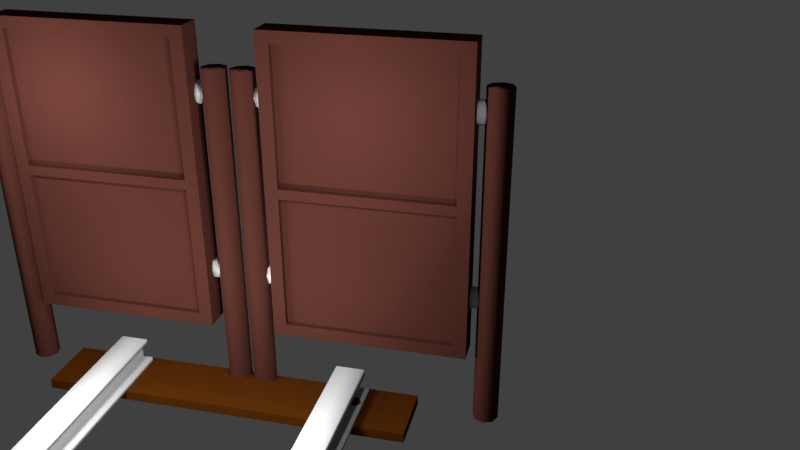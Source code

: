 # Source: Obstacle_LR_gameReady.blend  (saved by Blender 2.79.0; exported with 4.5.12 LTS)
import bpy
from mathutils import Matrix  # noqa: F401  (used for matrix-valued properties, if any)

bpy.ops.wm.read_factory_settings(use_empty=True)
scene = bpy.context.scene
scene.name = 'Scene'

# ---- collections
col_collection_1 = bpy.data.collections.new('Collection 1'); scene.collection.children.link(col_collection_1)

# ---- materials (node trees are filled in below, after node groups)
mat_bakedobstacleframe = bpy.data.materials.new('BakedObstacleFrame')
mat_bakedobstacleframe.alpha_threshold = 0.0
mat_bakedobstacleframe.use_transparent_shadow = False
mat_bakedobstacleframe.diffuse_color = (0.05781, 0.0185, 0.0137, 1.0)
mat_bakedobstacleframe.specular_color = (0.05781, 0.0185, 0.0137)
mat_bakedobstacleframe.roughness = 0.5
mat_bakedobstacleframe.specular_intensity = 0.2
mat_bakedobstaclepoles = bpy.data.materials.new('BakedObstaclePoles')
mat_bakedobstaclepoles.alpha_threshold = 0.0
mat_bakedobstaclepoles.use_transparent_shadow = False
mat_bakedobstaclepoles.diffuse_color = (0.05781, 0.0185, 0.0137, 1.0)
mat_bakedobstaclepoles.specular_color = (0.05781, 0.0185, 0.0137)
mat_bakedobstaclepoles.roughness = 0.5
mat_bakedobstaclepoles.specular_intensity = 0.15
mat_bakedobstacleconnections = bpy.data.materials.new('BakedObstacleConnections')
mat_bakedobstacleconnections.alpha_threshold = 0.0
mat_bakedobstacleconnections.use_transparent_shadow = False
mat_bakedobstacleconnections.specular_color = (0.05781, 0.0185, 0.0137)
mat_bakedobstacleconnections.roughness = 0.5
mat_bakedobstacleconnections.specular_intensity = 0.2
mat_iron = bpy.data.materials.new('Iron')
mat_iron.alpha_threshold = 0.0
mat_iron.use_transparent_shadow = False
mat_iron.diffuse_color = (0.4109, 0.4109, 0.4109, 1.0)
mat_iron.roughness = 0.5
mat_iron.specular_intensity = 1.0
mat_wood = bpy.data.materials.new('Wood')
mat_wood.alpha_threshold = 0.0
mat_wood.use_transparent_shadow = False
mat_wood.diffuse_color = (0.0578, 0.01583, 0.001809, 1.0)
mat_wood.roughness = 0.5
mat_wood.specular_intensity = 0.1978

# ---- material node trees

# ---- world
world_world = bpy.data.worlds.new('World'); scene.world = world_world
world_world.color = (0.05088, 0.05088, 0.05088)
world_world.use_sun_shadow = False
world_world.sun_shadow_jitter_overblur = 0.0
world_world.cycles.sampling_method = 'MANUAL'

# ---- cameras
cam_camera = bpy.data.cameras.new('Camera')
cam_camera.clip_end = 100.0
cam_camera.lens = 35.0
cam_camera.sensor_width = 32.0
cam_camera.sensor_height = 18.0
cam_camera.ortho_scale = 7.314
cam_camera.dof.focus_distance = 0.0
cam_camera.dof.aperture_fstop = 128.0

# ---- lights
light_lamp_004 = bpy.data.lights.new('Lamp.004', 'POINT')
light_lamp_004.transmission_factor = 0.0
light_lamp_004.cutoff_distance = 30.0
light_lamp_004.energy = 100.0
light_lamp_004.shadow_buffer_clip_start = 1.001
light_lamp_004.shadow_soft_size = 0.1
light_lamp_004.shadow_maximum_resolution = 0.006
light_lamp_004.use_absolute_resolution = True
light_lamp_003 = bpy.data.lights.new('Lamp.003', 'POINT')
light_lamp_003.transmission_factor = 0.0
light_lamp_003.cutoff_distance = 30.0
light_lamp_003.energy = 100.0
light_lamp_003.shadow_buffer_clip_start = 1.001
light_lamp_003.shadow_soft_size = 0.1
light_lamp_003.shadow_maximum_resolution = 0.006
light_lamp_003.use_absolute_resolution = True
light_lamp_002 = bpy.data.lights.new('Lamp.002', 'POINT')
light_lamp_002.transmission_factor = 0.0
light_lamp_002.cutoff_distance = 30.0
light_lamp_002.energy = 100.0
light_lamp_002.shadow_buffer_clip_start = 1.001
light_lamp_002.shadow_soft_size = 0.1
light_lamp_002.shadow_maximum_resolution = 0.006
light_lamp_002.use_absolute_resolution = True
light_lamp_005 = bpy.data.lights.new('Lamp.005', 'SPOT')
light_lamp_005.transmission_factor = 0.0
light_lamp_005.cutoff_distance = 30.0
light_lamp_005.energy = 200.0
light_lamp_005.shadow_buffer_clip_start = 1.001
light_lamp_005.shadow_soft_size = 0.1
light_lamp_005.shadow_maximum_resolution = 0.006
light_lamp_005.use_absolute_resolution = True
light_lamp_005.spot_size = 1.047
light_lamp_001 = bpy.data.lights.new('Lamp.001', 'SPOT')
light_lamp_001.transmission_factor = 0.0
light_lamp_001.cutoff_distance = 30.0
light_lamp_001.energy = 200.0
light_lamp_001.shadow_buffer_clip_start = 1.001
light_lamp_001.shadow_soft_size = 0.1
light_lamp_001.shadow_maximum_resolution = 0.006
light_lamp_001.use_absolute_resolution = True
light_lamp_001.spot_size = 1.047
light_lamp = bpy.data.lights.new('Lamp', 'POINT')
light_lamp.transmission_factor = 0.0
light_lamp.cutoff_distance = 30.0
light_lamp.energy = 100.0
light_lamp.shadow_buffer_clip_start = 1.001
light_lamp.shadow_soft_size = 0.1
light_lamp.shadow_maximum_resolution = 0.006
light_lamp.use_absolute_resolution = True

# ---- meshes
me_cube_003 = bpy.data.meshes.new('Cube.003')
me_cube_003.from_pydata([(-1.0, -1.0, -1.419), (-1.0, -1.0, 0.53), (-1.0, 1.0, -1.419), (-1.0, 1.0, 0.53), (1.315, -1.0, -1.419), (1.315, -1.0, 0.53), (1.315, 1.0, -1.419), (1.315, 1.0, 0.53), (-0.8482, 1.0, -1.419), (-0.8482, 1.0, 0.53), (-0.8482, -1.0, -1.419), (-0.8482, -1.0, 0.53), (1.16, 1.0, 0.53), (1.16, -1.0, -1.419), (1.16, 1.0, -1.419), (1.16, -1.0, 0.53), (-1.0, -1.0, 0.4553), (-1.0, 1.0, 0.4553), (1.315, 1.0, 0.4553), (1.315, -1.0, 0.4553), (-0.8482, -1.0, 0.4553), (-0.8482, 1.0, 0.4553), (1.16, -1.0, 0.4553), (1.16, 1.0, 0.4553), (-1.0, 1.0, -1.337), (1.315, 1.0, -1.337), (1.315, -1.0, -1.337), (-0.8482, -1.0, -1.337), (-0.8482, 1.0, -1.337), (1.16, -1.0, -1.337), (1.16, 1.0, -1.337), (-1.0, -1.0, -1.337), (-1.0, -1.554, 0.4553), (-1.0, -1.554, 0.53), (1.315, -1.554, -1.337), (1.315, -1.554, -1.419), (1.16, -1.554, -1.419), (-0.8482, -1.554, 0.53), (-1.0, -1.554, -1.419), (-0.8482, -1.554, -1.419), (1.16, -1.554, 0.53), (-0.8482, -1.554, -1.337), (1.315, -1.554, 0.53), (1.16, -1.554, -1.337), (-1.0, -1.554, -1.337), (1.315, -1.554, 0.4553), (-0.8482, -1.554, 0.4553), (1.16, -1.554, 0.4553), (-1.0, -1.0, -0.4728), (-1.0, -1.0, -0.4091), (-1.0, 1.0, -0.4091), (-1.0, 1.0, -0.4728), (1.315, 1.0, -0.4091), (1.315, 1.0, -0.4728), (1.315, -1.0, -0.4091), (1.315, -1.0, -0.4728), (-0.8482, -1.0, -0.4091), (-0.8482, -1.0, -0.4728), (-0.8482, 1.0, -0.4091), (-0.8482, 1.0, -0.4728), (1.16, -1.0, -0.4091), (1.16, -1.0, -0.4728), (1.16, 1.0, -0.4091), (1.16, 1.0, -0.4728), (-1.0, -1.554, -0.4728), (-1.0, -1.554, -0.4091), (1.315, -1.554, -0.4091), (1.315, -1.554, -0.4728), (-0.8482, -1.554, -0.4091), (-0.8482, -1.554, -0.4728), (1.16, -1.554, -0.4091), (1.16, -1.554, -0.4728), (0.4904, -1.0, 0.4553), (-0.1789, -1.0, 0.4553), (-0.8482, -1.0, 0.1672), (-0.8482, -1.0, -0.1209), (1.16, -1.0, 0.1672), (1.16, -1.0, -0.1209), (0.4904, -1.0, -0.4091), (-0.1789, -1.0, -0.4091)], [], [(16, 1, 3, 17), (23, 12, 7, 18), (18, 7, 5, 19), (19, 5, 42, 45), (14, 6, 4, 13), (9, 3, 1, 11), (12, 9, 11, 15), (2, 8, 10, 0), (1, 16, 32, 33), (17, 3, 9, 21), (5, 15, 40, 42), (7, 12, 15, 5), (8, 14, 13, 10), (21, 9, 12, 23), (58, 21, 23, 62), (15, 11, 37, 40), (50, 17, 21, 58), (0, 10, 39, 38), (52, 18, 19, 54), (62, 23, 18, 52), (49, 16, 17, 50), (0, 31, 24, 2), (14, 30, 25, 6), (6, 25, 26, 4), (31, 0, 38, 44), (10, 13, 36, 39), (2, 24, 28, 8), (48, 31, 44, 64), (8, 28, 30, 14), (46, 37, 33, 32), (47, 40, 37, 46), (45, 42, 40, 47), (66, 45, 47, 70), (68, 46, 32, 65), (39, 41, 44, 38), (36, 43, 41, 39), (35, 34, 43, 36), (4, 26, 34, 35), (54, 19, 45, 66), (20, 73, 72, 22, 47, 46), (13, 4, 35, 36), (56, 75, 74, 20, 46, 68), (11, 1, 33, 37), (29, 27, 41, 43), (61, 29, 43, 71), (22, 76, 77, 60, 70, 47), (60, 61, 71, 70), (27, 57, 69, 41), (57, 56, 68, 69), (26, 55, 67, 34), (55, 54, 66, 67), (41, 69, 64, 44), (69, 68, 65, 64), (34, 67, 71, 43), (67, 66, 70, 71), (16, 49, 65, 32), (49, 48, 64, 65), (31, 48, 51, 24), (48, 49, 50, 51), (30, 63, 53, 25), (63, 62, 52, 53), (25, 53, 55, 26), (53, 52, 54, 55), (29, 61, 57, 27), (24, 51, 59, 28), (51, 50, 58, 59), (28, 59, 63, 30), (59, 58, 62, 63), (71, 70, 68, 69), (57, 61, 71, 69), (60, 78, 79, 56, 68, 70), (73, 20, 74, 75, 56, 79, 78, 60, 77, 76, 22, 72)])
_uv = me_cube_003.uv_layers.new(name='TextureMapping')
_uv.uv.foreach_set('vector', [-4.334, 1.601, -4.445, 1.601, -4.445, -0.3937, -4.334, -0.3937, 1.443, -0.2386, 1.333, -0.2386, 1.333, -0.3937, 1.443, -0.3937, -1.445, 2.153, -1.556, 2.153, -1.556, 0.1585, -1.445, 0.1585, -1.445, 0.1585, -1.556, 0.1585, -1.556, -0.3937, -1.445, -0.3937, 2.189, -2.94, 2.42, -2.94, 2.42, -0.946, 2.189, -0.946, -4.22, -0.3937, -4.445, -0.3937, -4.445, -2.388, -4.22, -2.388, -1.243, -0.3937, -4.22, -0.3937, -4.22, -2.388, -1.243, -2.388, -1.013, -2.94, -0.7877, -2.94, -0.7877, -0.946, -1.013, -0.946, -4.445, 1.601, -4.334, 1.601, -4.334, 2.153, -4.445, 2.153, 1.443, 1.915, 1.333, 1.915, 1.333, 1.764, 1.443, 1.764, -1.013, -2.388, -1.243, -2.388, -1.243, -2.94, -1.013, -2.94, -1.013, -0.3937, -1.243, -0.3937, -1.243, -2.388, -1.013, -2.388, -0.7877, -2.94, 2.189, -2.94, 2.189, -0.946, -0.7877, -0.946, 1.443, 1.764, 1.333, 1.764, 1.333, -0.2386, 1.443, -0.2386, 2.725, 1.764, 1.443, 1.764, 1.443, -0.2386, 2.725, -0.2386, -1.243, -2.388, -4.22, -2.388, -4.22, -2.94, -1.243, -2.94, 2.725, 1.915, 1.443, 1.915, 1.443, 1.764, 2.725, 1.764, -1.013, -0.946, -0.7877, -0.946, -0.7877, -0.3937, -1.013, -0.3937, -0.1641, 2.153, -1.445, 2.153, -1.445, 0.1585, -0.1641, 0.1585, 2.725, -0.2386, 1.443, -0.2386, 1.443, -0.3937, 2.725, -0.3937, -3.053, 1.601, -4.334, 1.601, -4.334, -0.3937, -3.053, -0.3937, -1.556, 1.601, -1.677, 1.601, -1.677, -0.3937, -1.556, -0.3937, 4.221, -0.2386, 4.1, -0.2386, 4.1, -0.3937, 4.221, -0.3937, 1.333, 2.153, 1.212, 2.153, 1.212, 0.1585, 1.333, 0.1585, -1.677, 1.601, -1.556, 1.601, -1.556, 2.153, -1.677, 2.153, -0.7877, -0.946, 2.189, -0.946, 2.189, -0.3937, -0.7877, -0.3937, 4.221, 1.915, 4.1, 1.915, 4.1, 1.764, 4.221, 1.764, -2.958, 1.601, -1.677, 1.601, -1.677, 2.153, -2.958, 2.153, 4.221, 1.764, 4.1, 1.764, 4.1, -0.2386, 4.221, -0.2386, 2.53, -2.789, 2.42, -2.789, 2.42, -2.94, 2.53, -2.94, 2.53, -0.7867, 2.42, -0.7867, 2.42, -2.789, 2.53, -2.789, 2.53, -0.6316, 2.42, -0.6316, 2.42, -0.7867, 2.53, -0.7867, 3.812, -0.6316, 2.53, -0.6316, 2.53, -0.7867, 3.812, -0.7867, 3.812, -2.789, 2.53, -2.789, 2.53, -2.94, 3.812, -2.94, 5.308, -2.789, 5.187, -2.789, 5.187, -2.94, 5.308, -2.94, 5.308, -0.7867, 5.187, -0.7867, 5.187, -2.789, 5.308, -2.789, 5.308, -0.6316, 5.187, -0.6316, 5.187, -0.7867, 5.308, -0.7867, 1.333, 0.1585, 1.212, 0.1585, 1.212, -0.3937, 1.333, -0.3937, -0.1641, 0.1585, -1.445, 0.1585, -1.445, -0.3937, -0.1641, -0.3937, 2.975, 1.915, 2.975, 2.582, 2.975, 3.25, 2.975, 3.917, 2.154, 3.917, 2.154, 1.915, 2.189, -0.946, 2.42, -0.946, 2.42, -0.3937, 2.189, -0.3937, 2.975, 2.777, 2.975, 2.49, 2.975, 2.202, 2.975, 1.915, 3.795, 1.915, 3.795, 2.777, -4.22, -2.388, -4.445, -2.388, -4.445, -2.94, -4.22, -2.94, 2.154, 1.915, 2.154, 3.917, 1.333, 3.917, 1.333, 1.915, -3.624, 3.078, -3.624, 3.94, -4.445, 3.94, -4.445, 3.078, -3.624, 2.153, -3.624, 2.44, -3.624, 2.728, -3.624, 3.015, -4.445, 3.015, -4.445, 2.153, -3.624, 3.015, -3.624, 3.078, -4.445, 3.078, -4.445, 3.015, 2.975, 3.702, 2.975, 2.84, 3.795, 2.84, 3.795, 3.702, 2.975, 2.84, 2.975, 2.777, 3.795, 2.777, 3.795, 2.84, 1.212, 0.1585, -0.06966, 0.1585, -0.06966, -0.3937, 1.212, -0.3937, -0.06966, 0.1585, -0.1641, 0.1585, -0.1641, -0.3937, -0.06966, -0.3937, 5.187, -2.789, 3.906, -2.789, 3.906, -2.94, 5.187, -2.94, 3.906, -2.789, 3.812, -2.789, 3.812, -2.94, 3.906, -2.94, 5.187, -0.6316, 3.906, -0.6316, 3.906, -0.7867, 5.187, -0.7867, 3.906, -0.6316, 3.812, -0.6316, 3.812, -0.7867, 3.906, -0.7867, -4.334, 1.601, -3.053, 1.601, -3.053, 2.153, -4.334, 2.153, -3.053, 1.601, -2.958, 1.601, -2.958, 2.153, -3.053, 2.153, -1.677, 1.601, -2.958, 1.601, -2.958, -0.3937, -1.677, -0.3937, -2.958, 1.601, -3.053, 1.601, -3.053, -0.3937, -2.958, -0.3937, 4.1, -0.2386, 2.819, -0.2386, 2.819, -0.3937, 4.1, -0.3937, 2.819, -0.2386, 2.725, -0.2386, 2.725, -0.3937, 2.819, -0.3937, 1.212, 2.153, -0.06966, 2.153, -0.06966, 0.1585, 1.212, 0.1585, -0.06966, 2.153, -0.1641, 2.153, -0.1641, 0.1585, -0.06966, 0.1585, 0.9999, 7.06e-05, 0.9999, 0.9986, 7.06e-05, 0.9986, 7.071e-05, 7.06e-05, 4.1, 1.915, 2.819, 1.915, 2.819, 1.764, 4.1, 1.764, 2.819, 1.915, 2.725, 1.915, 2.725, 1.764, 2.819, 1.764, 4.1, 1.764, 2.819, 1.764, 2.819, -0.2386, 4.1, -0.2386, 2.819, 1.764, 2.725, 1.764, 2.725, -0.2386, 2.819, -0.2386, 3.906, -0.7867, 3.812, -0.7867, 3.812, -2.789, 3.906, -2.789, 4.221, 1.609, 4.221, -0.3937, 5.042, -0.3937, 5.042, 1.609, 5.042, 1.609, 5.042, 2.276, 5.042, 2.943, 5.042, 3.611, 4.221, 3.611, 4.221, 1.609, 0.3334, 0.0001412, 0.0001412, 0.0001412, 0.0001412, 0.333, 0.0001412, 0.6658, 0.0001412, 0.9986, 0.3334, 0.9986, 0.6666, 0.9986, 0.9999, 0.9986, 0.9999, 0.6658, 0.9999, 0.333, 0.9999, 0.0001413, 0.6666, 0.0001413])
_uv = me_cube_003.uv_layers.new(name='BakeMapping')
_uv.uv.foreach_set('vector', [0.02758, 0.4616, 0.01659, 0.4616, 0.01659, 0.2637, 0.02758, 0.2637, 0.601, 0.2791, 0.59, 0.2791, 0.59, 0.2637, 0.601, 0.2637, 0.3143, 0.5164, 0.3033, 0.5164, 0.3033, 0.3185, 0.3143, 0.3185, 0.3143, 0.3185, 0.3033, 0.3185, 0.3033, 0.2637, 0.3143, 0.2637, 0.675, 0.01091, 0.6979, 0.01091, 0.6979, 0.2088, 0.675, 0.2088, 0.03892, 0.2637, 0.01659, 0.2637, 0.01659, 0.06572, 0.03892, 0.06572, 0.3343, 0.2637, 0.03892, 0.2637, 0.03892, 0.06572, 0.3343, 0.06572, 0.3572, 0.01091, 0.3796, 0.01091, 0.3796, 0.2088, 0.3572, 0.2088, 0.01659, 0.4616, 0.02758, 0.4616, 0.02758, 0.5164, 0.01659, 0.5164, 0.601, 0.4928, 0.59, 0.4928, 0.59, 0.4778, 0.601, 0.4778, 0.3572, 0.06572, 0.3343, 0.06572, 0.3343, 0.01091, 0.3572, 0.01091, 0.3572, 0.2637, 0.3343, 0.2637, 0.3343, 0.06572, 0.3572, 0.06572, 0.3796, 0.01091, 0.675, 0.01091, 0.675, 0.2088, 0.3796, 0.2088, 0.601, 0.4778, 0.59, 0.4778, 0.59, 0.2791, 0.601, 0.2791, 0.7281, 0.4778, 0.601, 0.4778, 0.601, 0.2791, 0.7281, 0.2791, 0.3343, 0.06572, 0.03892, 0.06572, 0.03892, 0.01091, 0.3343, 0.01091, 0.7281, 0.4928, 0.601, 0.4928, 0.601, 0.4778, 0.7281, 0.4778, 0.3572, 0.2088, 0.3796, 0.2088, 0.3796, 0.2637, 0.3572, 0.2637, 0.4414, 0.5164, 0.3143, 0.5164, 0.3143, 0.3185, 0.4414, 0.3185, 0.7281, 0.2791, 0.601, 0.2791, 0.601, 0.2637, 0.7281, 0.2637, 0.1548, 0.4616, 0.02758, 0.4616, 0.02758, 0.2637, 0.1548, 0.2637, 0.3033, 0.4616, 0.2913, 0.4616, 0.2913, 0.2637, 0.3033, 0.2637, 0.8767, 0.2791, 0.8647, 0.2791, 0.8647, 0.2637, 0.8767, 0.2637, 0.59, 0.5164, 0.578, 0.5164, 0.578, 0.3185, 0.59, 0.3185, 0.2913, 0.4616, 0.3033, 0.4616, 0.3033, 0.5164, 0.2913, 0.5164, 0.3796, 0.2088, 0.675, 0.2088, 0.675, 0.2637, 0.3796, 0.2637, 0.8767, 0.4928, 0.8647, 0.4928, 0.8647, 0.4778, 0.8767, 0.4778, 0.1641, 0.4616, 0.2913, 0.4616, 0.2913, 0.5164, 0.1641, 0.5164, 0.8767, 0.4778, 0.8647, 0.4778, 0.8647, 0.2791, 0.8767, 0.2791, 0.7088, 0.02593, 0.6979, 0.02593, 0.6979, 0.01091, 0.7088, 0.01091, 0.7088, 0.2246, 0.6979, 0.2246, 0.6979, 0.02593, 0.7088, 0.02593, 0.7088, 0.24, 0.6979, 0.24, 0.6979, 0.2246, 0.7088, 0.2246, 0.836, 0.24, 0.7088, 0.24, 0.7088, 0.2246, 0.836, 0.2246, 0.836, 0.02593, 0.7088, 0.02593, 0.7088, 0.01091, 0.836, 0.01091, 0.9845, 0.02593, 0.9726, 0.02593, 0.9726, 0.01091, 0.9845, 0.01091, 0.9845, 0.2246, 0.9726, 0.2246, 0.9726, 0.02593, 0.9845, 0.02593, 0.9845, 0.24, 0.9726, 0.24, 0.9726, 0.2246, 0.9845, 0.2246, 0.59, 0.3185, 0.578, 0.3185, 0.578, 0.2637, 0.59, 0.2637, 0.4414, 0.3185, 0.3143, 0.3185, 0.3143, 0.2637, 0.4414, 0.2637, 0.8789, 0.6776, 0.8789, 0.7439, 0.8789, 0.8101, 0.8789, 0.8764, 0.7974, 0.8764, 0.7974, 0.6776, 0.675, 0.2088, 0.6979, 0.2088, 0.6979, 0.2637, 0.675, 0.2637, 0.8789, 0.7632, 0.8789, 0.7347, 0.8789, 0.7062, 0.8789, 0.6776, 0.9604, 0.6776, 0.9604, 0.7632, 0.03892, 0.06572, 0.01659, 0.06572, 0.01659, 0.01091, 0.03892, 0.01091, 0.6856, 0.5133, 0.8572, 0.5133, 0.8572, 0.6077, 0.6856, 0.6077, 0.102, 0.5263, 0.1759, 0.5263, 0.1759, 0.6207, 0.102, 0.6207, 0.02275, 0.5263, 0.04737, 0.5263, 0.07199, 0.5263, 0.09661, 0.5263, 0.09661, 0.6207, 0.02275, 0.6207, 0.09661, 0.5263, 0.102, 0.5263, 0.102, 0.6207, 0.09661, 0.6207, 0.8789, 0.855, 0.8789, 0.7695, 0.9604, 0.7695, 0.9604, 0.855, 0.8789, 0.7695, 0.8789, 0.7632, 0.9604, 0.7632, 0.9604, 0.7695, 0.578, 0.3185, 0.4508, 0.3185, 0.4508, 0.2637, 0.578, 0.2637, 0.4508, 0.3185, 0.4414, 0.3185, 0.4414, 0.2637, 0.4508, 0.2637, 0.9726, 0.02593, 0.8454, 0.02593, 0.8454, 0.01091, 0.9726, 0.01091, 0.8454, 0.02593, 0.836, 0.02593, 0.836, 0.01091, 0.8454, 0.01091, 0.9726, 0.24, 0.8454, 0.24, 0.8454, 0.2246, 0.9726, 0.2246, 0.8454, 0.24, 0.836, 0.24, 0.836, 0.2246, 0.8454, 0.2246, 0.02758, 0.4616, 0.1548, 0.4616, 0.1548, 0.5164, 0.02758, 0.5164, 0.1548, 0.4616, 0.1641, 0.4616, 0.1641, 0.5164, 0.1548, 0.5164, 0.2913, 0.4616, 0.1641, 0.4616, 0.1641, 0.2637, 0.2913, 0.2637, 0.1641, 0.4616, 0.1548, 0.4616, 0.1548, 0.2637, 0.1641, 0.2637, 0.8647, 0.2791, 0.7375, 0.2791, 0.7375, 0.2637, 0.8647, 0.2637, 0.7375, 0.2791, 0.7281, 0.2791, 0.7281, 0.2637, 0.7375, 0.2637, 0.578, 0.5164, 0.4508, 0.5164, 0.4508, 0.3185, 0.578, 0.3185, 0.4508, 0.5164, 0.4414, 0.5164, 0.4414, 0.3185, 0.4508, 0.3185, 0.4005, 0.976, 0.4005, 0.629, 0.763, 0.629, 0.763, 0.976, 0.8647, 0.4928, 0.7375, 0.4928, 0.7375, 0.4778, 0.8647, 0.4778, 0.7375, 0.4928, 0.7281, 0.4928, 0.7281, 0.4778, 0.7375, 0.4778, 0.8647, 0.4778, 0.7375, 0.4778, 0.7375, 0.2791, 0.8647, 0.2791, 0.7375, 0.4778, 0.7281, 0.4778, 0.7281, 0.2791, 0.7375, 0.2791, 0.8454, 0.2246, 0.836, 0.2246, 0.836, 0.02593, 0.8454, 0.02593, 0.8767, 0.4624, 0.8767, 0.2637, 0.9582, 0.2637, 0.9582, 0.4624, 0.9582, 0.4624, 0.9582, 0.5286, 0.9582, 0.5948, 0.9582, 0.6611, 0.8767, 0.6611, 0.8767, 0.4624, 0.2534, 0.9723, 0.3672, 0.9723, 0.3672, 0.8587, 0.3672, 0.745, 0.3672, 0.6314, 0.2534, 0.6314, 0.1397, 0.6314, 0.02592, 0.6314, 0.02592, 0.745, 0.02592, 0.8587, 0.02592, 0.9723, 0.1397, 0.9723])
_uv.active_render = True
me_cube_003.materials.append(mat_bakedobstacleframe)
me_cube_003.use_remesh_preserve_volume = False
me_cube_003.use_remesh_preserve_attributes = False
me_cube_003.use_mirror_vertex_groups = False
me_cube_003.update()
me_cylinder_000 = bpy.data.meshes.new('Cylinder.000')
me_cylinder_000.from_pydata([(2.833, 1.219, -0.4918), (2.833, 1.219, 2.755), (3.695, 0.8621, -0.4918), (3.695, 0.8621, 2.755), (4.052, -5.329e-08, -0.4918), (4.052, -5.329e-08, 2.755), (3.695, -0.8621, -0.4918), (3.695, -0.8621, 2.755), (2.833, -1.219, -0.4918), (2.833, -1.219, 2.755), (1.971, -0.8621, -0.4918), (1.971, -0.8621, 2.755), (1.614, 1.454e-08, -0.4918), (1.614, 1.454e-08, 2.755), (1.971, 0.8621, -0.4918), (1.971, 0.8621, 2.755), (-19.5, 1.219, -0.4918), (-19.5, 1.219, 2.755), (-18.64, 0.8621, -0.4918), (-18.64, 0.8621, 2.755), (-18.28, -5.329e-08, -0.4918), (-18.28, -5.329e-08, 2.755), (-18.64, -0.8621, -0.4918), (-18.64, -0.8621, 2.755), (-19.5, -1.219, -0.4918), (-19.5, -1.219, 2.755), (-20.37, -0.8621, -0.4918), (-20.37, -0.8621, 2.755), (-20.72, 1.454e-08, -0.4918), (-20.72, 1.454e-08, 2.755), (-20.37, 0.8621, -0.4918), (-20.37, 0.8621, 2.755)], [], [(0, 1, 3, 2), (2, 3, 5, 4), (4, 5, 7, 6), (6, 7, 9, 8), (8, 9, 11, 10), (10, 11, 13, 12), (3, 1, 15, 13, 11, 9, 7, 5), (12, 13, 15, 14), (14, 15, 1, 0), (0, 2, 4, 6, 8, 10, 12, 14), (16, 17, 19, 18), (18, 19, 21, 20), (20, 21, 23, 22), (22, 23, 25, 24), (24, 25, 27, 26), (26, 27, 29, 28), (19, 17, 31, 29, 27, 25, 23, 21), (28, 29, 31, 30), (30, 31, 17, 16), (16, 18, 20, 22, 24, 26, 28, 30)])
me_cylinder_000.polygons.foreach_set('use_smooth', [True] * 20)
_uv = me_cylinder_000.uv_layers.new(name='TextureMapping')
_uv.uv.foreach_set('vector', [-0.09337, 1.035, -0.09337, -0.02676, 0.000462, -0.02676, 0.0004622, 1.035, 0.0004622, 1.035, 0.000462, -0.02676, 0.06681, -0.02676, 0.06681, 1.035, -0.3863, 1.035, -0.3863, -0.02676, -0.3199, -0.02676, -0.3199, 1.035, -0.3199, 1.035, -0.3199, -0.02676, -0.2261, -0.02676, -0.2261, 1.035, -0.2261, 1.035, -0.2261, -0.02676, -0.1597, -0.02676, -0.1597, 1.035, 0.2273, -0.02713, 0.2273, 1.034, 0.161, 1.034, 0.161, -0.02713, 0.2819, 0.4319, 0.3483, 0.5163, 0.4421, 0.5163, 0.5084, 0.4319, 0.5084, 0.3125, 0.4421, 0.2281, 0.3483, 0.2281, 0.2819, 0.3125, 0.161, -0.02713, 0.161, 1.034, 0.06713, 1.034, 0.06713, -0.02713, -0.1597, 1.035, -0.1597, -0.02676, -0.09337, -0.02676, -0.09337, 1.035, 0.4416, 0.519, 0.3477, 0.519, 0.2814, 0.6034, 0.2814, 0.7227, 0.3477, 0.8071, 0.4416, 0.8071, 0.5079, 0.7227, 0.5079, 0.6034, 1.159, -0.02831, 1.159, 1.033, 1.065, 1.033, 1.065, -0.02831, 1.065, -0.02831, 1.065, 1.033, 0.9985, 1.033, 0.9985, -0.02831, 1.452, -0.02831, 1.452, 1.033, 1.385, 1.033, 1.385, -0.02831, 1.385, -0.02831, 1.385, 1.033, 1.291, 1.033, 1.291, -0.02831, 1.291, -0.02831, 1.291, 1.033, 1.225, 1.033, 1.225, -0.02831, 0.8347, 1.033, 0.8347, -0.02794, 0.9011, -0.02794, 0.9011, 1.033, 0.7795, 0.4232, 0.7131, 0.5109, 0.6193, 0.5109, 0.5529, 0.4232, 0.5529, 0.2991, 0.6193, 0.2113, 0.7131, 0.2113, 0.7795, 0.2991, 0.9011, 1.033, 0.9011, -0.02794, 0.9949, -0.02794, 0.9949, 1.033, 1.225, -0.02831, 1.225, 1.033, 1.159, 1.033, 1.159, -0.02831, 0.6205, 0.5189, 0.7144, 0.5189, 0.7807, 0.6067, 0.7807, 0.7308, 0.7144, 0.8185, 0.6205, 0.8185, 0.5542, 0.7308, 0.5542, 0.6067])
_uv = me_cylinder_000.uv_layers.new(name='BakeMapping')
_uv.uv.foreach_set('vector', [0.2299, 0.9627, 0.2299, 0.2367, 0.2941, 0.2367, 0.2941, 0.9627, 0.2941, 0.9627, 0.2941, 0.2367, 0.3395, 0.2367, 0.3395, 0.9627, 0.02956, 0.9627, 0.02956, 0.2367, 0.07495, 0.2367, 0.07495, 0.9627, 0.07495, 0.9627, 0.07495, 0.2367, 0.1391, 0.2367, 0.1391, 0.9627, 0.1391, 0.9627, 0.1391, 0.2367, 0.1845, 0.2367, 0.1845, 0.9627, 0.4493, 0.2364, 0.4493, 0.9625, 0.4039, 0.9625, 0.4039, 0.2364, 0.1694, 0.176, 0.2271, 0.1306, 0.2271, 0.06642, 0.1694, 0.02103, 0.08777, 0.02103, 0.03004, 0.06642, 0.03004, 0.1306, 0.08777, 0.176, 0.4039, 0.2364, 0.4039, 0.9625, 0.3397, 0.9625, 0.3397, 0.2364, 0.1845, 0.9627, 0.1845, 0.2367, 0.2299, 0.2367, 0.2299, 0.9627, 0.229, 0.06677, 0.229, 0.131, 0.2867, 0.1763, 0.3684, 0.1763, 0.4261, 0.131, 0.4261, 0.06677, 0.3684, 0.02138, 0.2867, 0.02138, 0.7721, 0.2268, 0.7721, 0.9751, 0.7059, 0.9751, 0.7059, 0.2268, 0.7059, 0.2268, 0.7059, 0.9751, 0.6591, 0.9751, 0.6591, 0.2268, 0.9786, 0.2268, 0.9786, 0.9751, 0.9318, 0.9751, 0.9318, 0.2268, 0.9318, 0.2268, 0.9318, 0.9751, 0.8656, 0.9751, 0.8656, 0.2268, 0.8656, 0.2268, 0.8656, 0.9751, 0.8188, 0.9751, 0.8188, 0.2268, 0.5436, 0.9754, 0.5436, 0.227, 0.5904, 0.227, 0.5904, 0.9754, 0.6999, 0.01446, 0.7618, 0.06124, 0.7618, 0.1274, 0.6999, 0.1742, 0.6124, 0.1742, 0.5506, 0.1274, 0.5506, 0.06124, 0.6124, 0.01446, 0.5904, 0.9754, 0.5904, 0.227, 0.6565, 0.227, 0.6565, 0.9754, 0.8188, 0.2268, 0.8188, 0.9751, 0.7721, 0.9751, 0.7721, 0.2268, 0.7674, 0.1265, 0.7674, 0.06037, 0.8293, 0.01359, 0.9168, 0.01359, 0.9787, 0.06037, 0.9787, 0.1265, 0.9168, 0.1733, 0.8293, 0.1733])
_uv.active_render = True
me_cylinder_000.materials.append(mat_bakedobstaclepoles)
me_cylinder_000.use_remesh_preserve_volume = False
me_cylinder_000.use_remesh_preserve_attributes = False
me_cylinder_000.use_mirror_vertex_groups = False
me_cylinder_000.update()
me_cylinder_002 = bpy.data.meshes.new('Cylinder.002')
me_cylinder_002.from_pydata([(4.643e-07, 1.0, 2.69), (4.643e-07, 1.0, 4.69), (0.7071, 0.7071, 2.69), (0.7071, 0.7071, 4.69), (1.0, -5.395e-07, 2.69), (1.0, -5.395e-07, 4.69), (0.7071, -0.7071, 2.69), (0.7071, -0.7071, 4.69), (3.769e-07, -1.0, 2.69), (3.769e-07, -1.0, 4.69), (-0.7071, -0.7071, 2.69), (-0.7071, -0.7071, 4.69), (-1.0, -4.839e-07, 2.69), (-1.0, -4.839e-07, 4.69), (-0.7071, 0.7071, 2.69), (-0.7071, 0.7071, 4.69), (-3.896e-06, 1.0, -24.22), (-3.733e-06, 1.0, -22.22), (0.7071, 0.7071, -24.22), (0.7071, 0.7071, -22.22), (1.0, 3.055e-06, -24.22), (1.0, 3.056e-06, -22.22), (0.7071, -0.7071, -24.22), (0.7071, -0.7071, -22.22), (-3.984e-06, -1.0, -24.22), (-3.82e-06, -1.0, -22.22), (-0.7071, -0.7071, -24.22), (-0.7071, -0.7071, -22.22), (-1.0, 3.111e-06, -24.22), (-1.0, 3.112e-06, -22.22), (-0.7071, 0.7071, -24.22), (-0.7071, 0.7071, -22.22), (-15.57, 1.0, 2.69), (-15.57, 1.0, 4.69), (-14.86, 0.7071, 2.69), (-14.86, 0.7071, 4.69), (-14.57, -5.409e-07, 2.69), (-14.57, -5.381e-07, 4.69), (-14.86, -0.7071, 2.69), (-14.86, -0.7071, 4.69), (-15.57, -1.0, 2.69), (-15.57, -1.0, 4.69), (-16.27, -0.7071, 2.69), (-16.27, -0.7071, 4.69), (-16.57, -4.853e-07, 2.69), (-16.57, -4.825e-07, 4.69), (-16.27, 0.7071, 2.69), (-16.27, 0.7071, 4.69), (-15.57, 1.0, -24.22), (-15.57, 1.0, -22.22), (-14.86, 0.7071, -24.22), (-14.86, 0.7071, -22.22), (-14.57, 3.021e-06, -24.22), (-14.57, 3.025e-06, -22.22), (-14.86, -0.7071, -24.22), (-14.86, -0.7071, -22.22), (-15.57, -1.0, -24.22), (-15.57, -1.0, -22.22), (-16.27, -0.7071, -24.22), (-16.27, -0.7071, -22.22), (-16.57, 3.077e-06, -24.22), (-16.57, 3.08e-06, -22.22), (-16.27, 0.7071, -24.22), (-16.27, 0.7071, -22.22)], [], [(0, 1, 3, 2), (2, 3, 5, 4), (4, 5, 7, 6), (6, 7, 9, 8), (8, 9, 11, 10), (10, 11, 13, 12), (3, 1, 15, 13, 11, 9, 7, 5), (12, 13, 15, 14), (14, 15, 1, 0), (0, 2, 4, 6, 8, 10, 12, 14), (16, 17, 19, 18), (18, 19, 21, 20), (20, 21, 23, 22), (22, 23, 25, 24), (24, 25, 27, 26), (26, 27, 29, 28), (19, 17, 31, 29, 27, 25, 23, 21), (28, 29, 31, 30), (30, 31, 17, 16), (16, 18, 20, 22, 24, 26, 28, 30), (32, 33, 35, 34), (34, 35, 37, 36), (36, 37, 39, 38), (38, 39, 41, 40), (40, 41, 43, 42), (42, 43, 45, 44), (35, 33, 47, 45, 43, 41, 39, 37), (44, 45, 47, 46), (46, 47, 33, 32), (32, 34, 36, 38, 40, 42, 44, 46), (48, 49, 51, 50), (50, 51, 53, 52), (52, 53, 55, 54), (54, 55, 57, 56), (56, 57, 59, 58), (58, 59, 61, 60), (51, 49, 63, 61, 59, 57, 55, 53), (60, 61, 63, 62), (62, 63, 49, 48), (48, 50, 52, 54, 56, 58, 60, 62)])
me_cylinder_002.polygons.foreach_set('use_smooth', [True] * 40)
_uv = me_cylinder_002.uv_layers.new(name='UVMap')
_uv.uv.foreach_set('vector', [0.3905, 2.498e-08, 0.3905, 0.2096, 0.3333, 0.2096, 0.3333, 2.498e-08, 0.3333, 2.498e-08, 0.3333, 0.2096, 0.2525, 0.2096, 0.2525, 0.0, 0.2525, 0.0, 0.2525, 0.2096, 0.1953, 0.2096, 0.1953, 0.0, 1.0, 0.6128, 1.0, 0.8223, 0.9191, 0.8223, 0.9191, 0.6128, 0.9191, 0.6128, 0.9191, 0.8223, 0.8619, 0.8223, 0.8619, 0.6128, 0.5523, 0.7904, 0.5523, 1.0, 0.4714, 1.0, 0.4714, 0.7904, 0.3905, 0.4599, 0.3905, 0.5401, 0.3333, 0.5968, 0.2525, 0.5968, 0.1953, 0.5401, 0.1953, 0.4599, 0.2525, 0.4032, 0.3333, 0.4032, 0.8619, 0.4032, 0.8619, 0.1936, 0.9191, 0.1936, 0.9191, 0.4032, 0.9191, 0.4032, 0.9191, 0.1936, 1.0, 0.1936, 1.0, 0.4032, 0.05719, 0.5968, 1.26e-08, 0.5401, 0.0, 0.4599, 0.05719, 0.4032, 0.1381, 0.4032, 0.1953, 0.4599, 0.1953, 0.5401, 0.1381, 0.5968, 0.3333, 0.5968, 0.3333, 0.8064, 0.2761, 0.8064, 0.2761, 0.5968, 0.2761, 0.5968, 0.2761, 0.8064, 0.1953, 0.8064, 0.1953, 0.5968, 0.5858, 0.8223, 0.5858, 0.6128, 0.643, 0.6128, 0.643, 0.8223, 0.643, 0.8223, 0.643, 0.6128, 0.7239, 0.6128, 0.7239, 0.8223, 0.0, 0.8064, 1.26e-08, 0.5968, 0.05719, 0.5968, 0.05719, 0.8064, 0.05719, 0.8064, 0.05719, 0.5968, 0.1381, 0.5968, 0.1381, 0.8064, 0.3905, 0.4439, 0.4477, 0.3872, 0.5286, 0.3872, 0.5858, 0.4439, 0.5858, 0.5241, 0.5286, 0.5809, 0.4477, 0.5809, 0.3905, 0.5241, 0.7239, 0.8223, 0.7239, 0.6128, 0.781, 0.6128, 0.781, 0.8223, 0.781, 0.8223, 0.781, 0.6128, 0.8619, 0.6128, 0.8619, 0.8223, 0.5286, 0.1936, 0.4477, 0.1936, 0.3905, 0.1369, 0.3905, 0.05671, 0.4477, 6.246e-09, 0.5286, 0.0, 0.5858, 0.05671, 0.5858, 0.1369, 0.8619, 0.4032, 0.8619, 0.6128, 0.8047, 0.6128, 0.8047, 0.4032, 0.8047, 0.4032, 0.8047, 0.6128, 0.7239, 0.6128, 0.7239, 0.4032, 0.0, 0.2096, 0.0, 0.0, 0.05719, 0.0, 0.05719, 0.2096, 0.05719, 0.2096, 0.05719, 0.0, 0.1381, 0.0, 0.1381, 0.2096, 0.1381, 0.2096, 0.1381, 0.0, 0.1953, 0.0, 0.1953, 0.2096, 0.8619, 0.1936, 0.8619, 0.4032, 0.781, 0.4032, 0.781, 0.1936, 0.5286, 0.1936, 0.5858, 0.2503, 0.5858, 0.3305, 0.5286, 0.3872, 0.4477, 0.3872, 0.3905, 0.3305, 0.3905, 0.2503, 0.4477, 0.1936, 0.781, 0.1936, 0.781, 0.4032, 0.7239, 0.4032, 0.7239, 0.1936, 0.3905, 1.0, 0.3905, 0.7904, 0.4714, 0.7904, 0.4714, 1.0, 0.05719, 0.4032, 0.0, 0.3465, 0.0, 0.2663, 0.05719, 0.2096, 0.1381, 0.2096, 0.1953, 0.2663, 0.1953, 0.3465, 0.1381, 0.4032, 0.7239, 0.1936, 0.7239, 0.4032, 0.6667, 0.4032, 0.6667, 0.1936, 0.6667, 0.1936, 0.6667, 0.4032, 0.5858, 0.4032, 0.5858, 0.1936, 0.8619, 0.6128, 0.8619, 0.4032, 0.9191, 0.4032, 0.9191, 0.6128, 0.9191, 0.6128, 0.9191, 0.4032, 1.0, 0.4032, 1.0, 0.6128, 0.7239, 0.4032, 0.7239, 0.6128, 0.6667, 0.6128, 0.6667, 0.4032, 0.6667, 0.4032, 0.6667, 0.6128, 0.5858, 0.6128, 0.5858, 0.4032, 0.3905, 0.2663, 0.3905, 0.3465, 0.3333, 0.4032, 0.2525, 0.4032, 0.1953, 0.3465, 0.1953, 0.2663, 0.2525, 0.2096, 0.3333, 0.2096, 0.3905, 0.7904, 0.3905, 0.5809, 0.4477, 0.5809, 0.4477, 0.7904, 0.4477, 0.7904, 0.4477, 0.5809, 0.5286, 0.5809, 0.5286, 0.7904, 0.5858, 0.1369, 0.5858, 0.05671, 0.643, 9.993e-08, 0.7239, 0.0, 0.781, 0.05671, 0.781, 0.1369, 0.7239, 0.1936, 0.643, 0.1936])
me_cylinder_002.materials.append(mat_bakedobstacleconnections)
me_cylinder_002.use_remesh_preserve_volume = False
me_cylinder_002.use_remesh_preserve_attributes = False
me_cylinder_002.use_mirror_vertex_groups = False
me_cylinder_002.update()
me_cube = bpy.data.meshes.new('Cube')
me_cube.from_pydata([(-1.0, -1.0, -1.419), (-1.0, -1.0, 0.53), (-1.0, 1.0, -1.419), (-1.0, 1.0, 0.53), (1.315, -1.0, -1.419), (1.315, -1.0, 0.53), (1.315, 1.0, -1.419), (1.315, 1.0, 0.53), (-0.8482, 1.0, -1.419), (-0.8482, 1.0, 0.53), (-0.8482, -1.0, -1.419), (-0.8482, -1.0, 0.53), (1.16, 1.0, 0.53), (1.16, -1.0, -1.419), (1.16, 1.0, -1.419), (1.16, -1.0, 0.53), (-1.0, -1.0, 0.4553), (-1.0, 1.0, 0.4553), (1.315, 1.0, 0.4553), (1.315, -1.0, 0.4553), (-0.8482, -1.0, 0.4553), (-0.8482, 1.0, 0.4553), (1.16, -1.0, 0.4553), (1.16, 1.0, 0.4553), (-1.0, 1.0, -1.337), (1.315, 1.0, -1.337), (1.315, -1.0, -1.337), (-0.8482, -1.0, -1.337), (-0.8482, 1.0, -1.337), (1.16, -1.0, -1.337), (1.16, 1.0, -1.337), (-1.0, -1.0, -1.337), (-1.0, -1.554, 0.4553), (-1.0, -1.554, 0.53), (1.315, -1.554, -1.337), (1.315, -1.554, -1.419), (1.16, -1.554, -1.419), (-0.8482, -1.554, 0.53), (-1.0, -1.554, -1.419), (-0.8482, -1.554, -1.419), (1.16, -1.554, 0.53), (-0.8482, -1.554, -1.337), (1.315, -1.554, 0.53), (1.16, -1.554, -1.337), (-1.0, -1.554, -1.337), (1.315, -1.554, 0.4553), (-0.8482, -1.554, 0.4553), (1.16, -1.554, 0.4553), (-1.0, -1.0, -0.4728), (-1.0, -1.0, -0.4091), (-1.0, 1.0, -0.4091), (-1.0, 1.0, -0.4728), (1.315, 1.0, -0.4091), (1.315, 1.0, -0.4728), (1.315, -1.0, -0.4091), (1.315, -1.0, -0.4728), (-0.8482, -1.0, -0.4091), (-0.8482, -1.0, -0.4728), (-0.8482, 1.0, -0.4091), (-0.8482, 1.0, -0.4728), (1.16, -1.0, -0.4091), (1.16, -1.0, -0.4728), (1.16, 1.0, -0.4091), (1.16, 1.0, -0.4728), (-1.0, -1.554, -0.4728), (-1.0, -1.554, -0.4091), (1.315, -1.554, -0.4091), (1.315, -1.554, -0.4728), (-0.8482, -1.554, -0.4091), (-0.8482, -1.554, -0.4728), (1.16, -1.554, -0.4091), (1.16, -1.554, -0.4728), (0.4904, -1.0, 0.4553), (-0.1789, -1.0, 0.4553), (-0.8482, -1.0, 0.1672), (-0.8482, -1.0, -0.1209), (1.16, -1.0, 0.1672), (1.16, -1.0, -0.1209), (0.4904, -1.0, -0.4091), (-0.1789, -1.0, -0.4091)], [], [(16, 1, 3, 17), (23, 12, 7, 18), (18, 7, 5, 19), (19, 5, 42, 45), (14, 6, 4, 13), (9, 3, 1, 11), (12, 9, 11, 15), (2, 8, 10, 0), (1, 16, 32, 33), (17, 3, 9, 21), (5, 15, 40, 42), (7, 12, 15, 5), (8, 14, 13, 10), (21, 9, 12, 23), (58, 21, 23, 62), (15, 11, 37, 40), (50, 17, 21, 58), (0, 10, 39, 38), (52, 18, 19, 54), (62, 23, 18, 52), (49, 16, 17, 50), (0, 31, 24, 2), (14, 30, 25, 6), (6, 25, 26, 4), (31, 0, 38, 44), (10, 13, 36, 39), (2, 24, 28, 8), (48, 31, 44, 64), (8, 28, 30, 14), (46, 37, 33, 32), (47, 40, 37, 46), (45, 42, 40, 47), (66, 45, 47, 70), (68, 46, 32, 65), (39, 41, 44, 38), (36, 43, 41, 39), (35, 34, 43, 36), (4, 26, 34, 35), (54, 19, 45, 66), (20, 73, 72, 22, 47, 46), (13, 4, 35, 36), (56, 75, 74, 20, 46, 68), (11, 1, 33, 37), (29, 27, 41, 43), (61, 29, 43, 71), (22, 76, 77, 60, 70, 47), (60, 61, 71, 70), (27, 57, 69, 41), (57, 56, 68, 69), (26, 55, 67, 34), (55, 54, 66, 67), (41, 69, 64, 44), (69, 68, 65, 64), (34, 67, 71, 43), (67, 66, 70, 71), (16, 49, 65, 32), (49, 48, 64, 65), (31, 48, 51, 24), (48, 49, 50, 51), (30, 63, 53, 25), (63, 62, 52, 53), (25, 53, 55, 26), (53, 52, 54, 55), (29, 61, 57, 27), (24, 51, 59, 28), (51, 50, 58, 59), (28, 59, 63, 30), (59, 58, 62, 63), (71, 70, 68, 69), (57, 61, 71, 69), (60, 78, 79, 56, 68, 70), (73, 20, 74, 75, 56, 79, 78, 60, 77, 76, 22, 72)])
_uv = me_cube.uv_layers.new(name='TextureMapping')
_uv.uv.foreach_set('vector', [-4.334, 1.601, -4.445, 1.601, -4.445, -0.3937, -4.334, -0.3937, 1.443, -0.2386, 1.333, -0.2386, 1.333, -0.3937, 1.443, -0.3937, -1.445, 2.153, -1.556, 2.153, -1.556, 0.1585, -1.445, 0.1585, -1.445, 0.1585, -1.556, 0.1585, -1.556, -0.3937, -1.445, -0.3937, 2.189, -2.94, 2.42, -2.94, 2.42, -0.946, 2.189, -0.946, -4.22, -0.3937, -4.445, -0.3937, -4.445, -2.388, -4.22, -2.388, -1.243, -0.3937, -4.22, -0.3937, -4.22, -2.388, -1.243, -2.388, -1.013, -2.94, -0.7877, -2.94, -0.7877, -0.946, -1.013, -0.946, -4.445, 1.601, -4.334, 1.601, -4.334, 2.153, -4.445, 2.153, 1.443, 1.915, 1.333, 1.915, 1.333, 1.764, 1.443, 1.764, -1.013, -2.388, -1.243, -2.388, -1.243, -2.94, -1.013, -2.94, -1.013, -0.3937, -1.243, -0.3937, -1.243, -2.388, -1.013, -2.388, -0.7877, -2.94, 2.189, -2.94, 2.189, -0.946, -0.7877, -0.946, 1.443, 1.764, 1.333, 1.764, 1.333, -0.2386, 1.443, -0.2386, 2.725, 1.764, 1.443, 1.764, 1.443, -0.2386, 2.725, -0.2386, -1.243, -2.388, -4.22, -2.388, -4.22, -2.94, -1.243, -2.94, 2.725, 1.915, 1.443, 1.915, 1.443, 1.764, 2.725, 1.764, -1.013, -0.946, -0.7877, -0.946, -0.7877, -0.3937, -1.013, -0.3937, -0.1641, 2.153, -1.445, 2.153, -1.445, 0.1585, -0.1641, 0.1585, 2.725, -0.2386, 1.443, -0.2386, 1.443, -0.3937, 2.725, -0.3937, -3.053, 1.601, -4.334, 1.601, -4.334, -0.3937, -3.053, -0.3937, -1.556, 1.601, -1.677, 1.601, -1.677, -0.3937, -1.556, -0.3937, 4.221, -0.2386, 4.1, -0.2386, 4.1, -0.3937, 4.221, -0.3937, 1.333, 2.153, 1.212, 2.153, 1.212, 0.1585, 1.333, 0.1585, -1.677, 1.601, -1.556, 1.601, -1.556, 2.153, -1.677, 2.153, -0.7877, -0.946, 2.189, -0.946, 2.189, -0.3937, -0.7877, -0.3937, 4.221, 1.915, 4.1, 1.915, 4.1, 1.764, 4.221, 1.764, -2.958, 1.601, -1.677, 1.601, -1.677, 2.153, -2.958, 2.153, 4.221, 1.764, 4.1, 1.764, 4.1, -0.2386, 4.221, -0.2386, 2.53, -2.789, 2.42, -2.789, 2.42, -2.94, 2.53, -2.94, 2.53, -0.7867, 2.42, -0.7867, 2.42, -2.789, 2.53, -2.789, 2.53, -0.6316, 2.42, -0.6316, 2.42, -0.7867, 2.53, -0.7867, 3.812, -0.6316, 2.53, -0.6316, 2.53, -0.7867, 3.812, -0.7867, 3.812, -2.789, 2.53, -2.789, 2.53, -2.94, 3.812, -2.94, 5.308, -2.789, 5.187, -2.789, 5.187, -2.94, 5.308, -2.94, 5.308, -0.7867, 5.187, -0.7867, 5.187, -2.789, 5.308, -2.789, 5.308, -0.6316, 5.187, -0.6316, 5.187, -0.7867, 5.308, -0.7867, 1.333, 0.1585, 1.212, 0.1585, 1.212, -0.3937, 1.333, -0.3937, -0.1641, 0.1585, -1.445, 0.1585, -1.445, -0.3937, -0.1641, -0.3937, 2.975, 1.915, 2.975, 2.582, 2.975, 3.25, 2.975, 3.917, 2.154, 3.917, 2.154, 1.915, 2.189, -0.946, 2.42, -0.946, 2.42, -0.3937, 2.189, -0.3937, 2.975, 2.777, 2.975, 2.49, 2.975, 2.202, 2.975, 1.915, 3.795, 1.915, 3.795, 2.777, -4.22, -2.388, -4.445, -2.388, -4.445, -2.94, -4.22, -2.94, 2.154, 1.915, 2.154, 3.917, 1.333, 3.917, 1.333, 1.915, -3.624, 3.078, -3.624, 3.94, -4.445, 3.94, -4.445, 3.078, -3.624, 2.153, -3.624, 2.44, -3.624, 2.728, -3.624, 3.015, -4.445, 3.015, -4.445, 2.153, -3.624, 3.015, -3.624, 3.078, -4.445, 3.078, -4.445, 3.015, 2.975, 3.702, 2.975, 2.84, 3.795, 2.84, 3.795, 3.702, 2.975, 2.84, 2.975, 2.777, 3.795, 2.777, 3.795, 2.84, 1.212, 0.1585, -0.06966, 0.1585, -0.06966, -0.3937, 1.212, -0.3937, -0.06966, 0.1585, -0.1641, 0.1585, -0.1641, -0.3937, -0.06966, -0.3937, 5.187, -2.789, 3.906, -2.789, 3.906, -2.94, 5.187, -2.94, 3.906, -2.789, 3.812, -2.789, 3.812, -2.94, 3.906, -2.94, 5.187, -0.6316, 3.906, -0.6316, 3.906, -0.7867, 5.187, -0.7867, 3.906, -0.6316, 3.812, -0.6316, 3.812, -0.7867, 3.906, -0.7867, -4.334, 1.601, -3.053, 1.601, -3.053, 2.153, -4.334, 2.153, -3.053, 1.601, -2.958, 1.601, -2.958, 2.153, -3.053, 2.153, -1.677, 1.601, -2.958, 1.601, -2.958, -0.3937, -1.677, -0.3937, -2.958, 1.601, -3.053, 1.601, -3.053, -0.3937, -2.958, -0.3937, 4.1, -0.2386, 2.819, -0.2386, 2.819, -0.3937, 4.1, -0.3937, 2.819, -0.2386, 2.725, -0.2386, 2.725, -0.3937, 2.819, -0.3937, 1.212, 2.153, -0.06966, 2.153, -0.06966, 0.1585, 1.212, 0.1585, -0.06966, 2.153, -0.1641, 2.153, -0.1641, 0.1585, -0.06966, 0.1585, 0.9999, 7.06e-05, 0.9999, 0.9986, 7.06e-05, 0.9986, 7.071e-05, 7.06e-05, 4.1, 1.915, 2.819, 1.915, 2.819, 1.764, 4.1, 1.764, 2.819, 1.915, 2.725, 1.915, 2.725, 1.764, 2.819, 1.764, 4.1, 1.764, 2.819, 1.764, 2.819, -0.2386, 4.1, -0.2386, 2.819, 1.764, 2.725, 1.764, 2.725, -0.2386, 2.819, -0.2386, 3.906, -0.7867, 3.812, -0.7867, 3.812, -2.789, 3.906, -2.789, 4.221, 1.609, 4.221, -0.3937, 5.042, -0.3937, 5.042, 1.609, 5.042, 1.609, 5.042, 2.276, 5.042, 2.943, 5.042, 3.611, 4.221, 3.611, 4.221, 1.609, 0.3334, 0.0001412, 0.0001412, 0.0001412, 0.0001412, 0.333, 0.0001412, 0.6658, 0.0001412, 0.9986, 0.3334, 0.9986, 0.6666, 0.9986, 0.9999, 0.9986, 0.9999, 0.6658, 0.9999, 0.333, 0.9999, 0.0001413, 0.6666, 0.0001413])
_uv = me_cube.uv_layers.new(name='BakeMapping')
_uv.uv.foreach_set('vector', [0.02758, 0.4616, 0.01659, 0.4616, 0.01659, 0.2637, 0.02758, 0.2637, 0.601, 0.2791, 0.59, 0.2791, 0.59, 0.2637, 0.601, 0.2637, 0.3143, 0.5164, 0.3033, 0.5164, 0.3033, 0.3185, 0.3143, 0.3185, 0.3143, 0.3185, 0.3033, 0.3185, 0.3033, 0.2637, 0.3143, 0.2637, 0.675, 0.01091, 0.6979, 0.01091, 0.6979, 0.2088, 0.675, 0.2088, 0.03892, 0.2637, 0.01659, 0.2637, 0.01659, 0.06572, 0.03892, 0.06572, 0.3343, 0.2637, 0.03892, 0.2637, 0.03892, 0.06572, 0.3343, 0.06572, 0.3572, 0.01091, 0.3796, 0.01091, 0.3796, 0.2088, 0.3572, 0.2088, 0.01659, 0.4616, 0.02758, 0.4616, 0.02758, 0.5164, 0.01659, 0.5164, 0.601, 0.4928, 0.59, 0.4928, 0.59, 0.4778, 0.601, 0.4778, 0.3572, 0.06572, 0.3343, 0.06572, 0.3343, 0.01091, 0.3572, 0.01091, 0.3572, 0.2637, 0.3343, 0.2637, 0.3343, 0.06572, 0.3572, 0.06572, 0.3796, 0.01091, 0.675, 0.01091, 0.675, 0.2088, 0.3796, 0.2088, 0.601, 0.4778, 0.59, 0.4778, 0.59, 0.2791, 0.601, 0.2791, 0.7281, 0.4778, 0.601, 0.4778, 0.601, 0.2791, 0.7281, 0.2791, 0.3343, 0.06572, 0.03892, 0.06572, 0.03892, 0.01091, 0.3343, 0.01091, 0.7281, 0.4928, 0.601, 0.4928, 0.601, 0.4778, 0.7281, 0.4778, 0.3572, 0.2088, 0.3796, 0.2088, 0.3796, 0.2637, 0.3572, 0.2637, 0.4414, 0.5164, 0.3143, 0.5164, 0.3143, 0.3185, 0.4414, 0.3185, 0.7281, 0.2791, 0.601, 0.2791, 0.601, 0.2637, 0.7281, 0.2637, 0.1548, 0.4616, 0.02758, 0.4616, 0.02758, 0.2637, 0.1548, 0.2637, 0.3033, 0.4616, 0.2913, 0.4616, 0.2913, 0.2637, 0.3033, 0.2637, 0.8767, 0.2791, 0.8647, 0.2791, 0.8647, 0.2637, 0.8767, 0.2637, 0.59, 0.5164, 0.578, 0.5164, 0.578, 0.3185, 0.59, 0.3185, 0.2913, 0.4616, 0.3033, 0.4616, 0.3033, 0.5164, 0.2913, 0.5164, 0.3796, 0.2088, 0.675, 0.2088, 0.675, 0.2637, 0.3796, 0.2637, 0.8767, 0.4928, 0.8647, 0.4928, 0.8647, 0.4778, 0.8767, 0.4778, 0.1641, 0.4616, 0.2913, 0.4616, 0.2913, 0.5164, 0.1641, 0.5164, 0.8767, 0.4778, 0.8647, 0.4778, 0.8647, 0.2791, 0.8767, 0.2791, 0.7088, 0.02593, 0.6979, 0.02593, 0.6979, 0.01091, 0.7088, 0.01091, 0.7088, 0.2246, 0.6979, 0.2246, 0.6979, 0.02593, 0.7088, 0.02593, 0.7088, 0.24, 0.6979, 0.24, 0.6979, 0.2246, 0.7088, 0.2246, 0.836, 0.24, 0.7088, 0.24, 0.7088, 0.2246, 0.836, 0.2246, 0.836, 0.02593, 0.7088, 0.02593, 0.7088, 0.01091, 0.836, 0.01091, 0.9845, 0.02593, 0.9726, 0.02593, 0.9726, 0.01091, 0.9845, 0.01091, 0.9845, 0.2246, 0.9726, 0.2246, 0.9726, 0.02593, 0.9845, 0.02593, 0.9845, 0.24, 0.9726, 0.24, 0.9726, 0.2246, 0.9845, 0.2246, 0.59, 0.3185, 0.578, 0.3185, 0.578, 0.2637, 0.59, 0.2637, 0.4414, 0.3185, 0.3143, 0.3185, 0.3143, 0.2637, 0.4414, 0.2637, 0.8789, 0.6776, 0.8789, 0.7439, 0.8789, 0.8101, 0.8789, 0.8764, 0.7974, 0.8764, 0.7974, 0.6776, 0.675, 0.2088, 0.6979, 0.2088, 0.6979, 0.2637, 0.675, 0.2637, 0.8789, 0.7632, 0.8789, 0.7347, 0.8789, 0.7062, 0.8789, 0.6776, 0.9604, 0.6776, 0.9604, 0.7632, 0.03892, 0.06572, 0.01659, 0.06572, 0.01659, 0.01091, 0.03892, 0.01091, 0.6856, 0.5133, 0.8572, 0.5133, 0.8572, 0.6077, 0.6856, 0.6077, 0.102, 0.5263, 0.1759, 0.5263, 0.1759, 0.6207, 0.102, 0.6207, 0.02275, 0.5263, 0.04737, 0.5263, 0.07199, 0.5263, 0.09661, 0.5263, 0.09661, 0.6207, 0.02275, 0.6207, 0.09661, 0.5263, 0.102, 0.5263, 0.102, 0.6207, 0.09661, 0.6207, 0.8789, 0.855, 0.8789, 0.7695, 0.9604, 0.7695, 0.9604, 0.855, 0.8789, 0.7695, 0.8789, 0.7632, 0.9604, 0.7632, 0.9604, 0.7695, 0.578, 0.3185, 0.4508, 0.3185, 0.4508, 0.2637, 0.578, 0.2637, 0.4508, 0.3185, 0.4414, 0.3185, 0.4414, 0.2637, 0.4508, 0.2637, 0.9726, 0.02593, 0.8454, 0.02593, 0.8454, 0.01091, 0.9726, 0.01091, 0.8454, 0.02593, 0.836, 0.02593, 0.836, 0.01091, 0.8454, 0.01091, 0.9726, 0.24, 0.8454, 0.24, 0.8454, 0.2246, 0.9726, 0.2246, 0.8454, 0.24, 0.836, 0.24, 0.836, 0.2246, 0.8454, 0.2246, 0.02758, 0.4616, 0.1548, 0.4616, 0.1548, 0.5164, 0.02758, 0.5164, 0.1548, 0.4616, 0.1641, 0.4616, 0.1641, 0.5164, 0.1548, 0.5164, 0.2913, 0.4616, 0.1641, 0.4616, 0.1641, 0.2637, 0.2913, 0.2637, 0.1641, 0.4616, 0.1548, 0.4616, 0.1548, 0.2637, 0.1641, 0.2637, 0.8647, 0.2791, 0.7375, 0.2791, 0.7375, 0.2637, 0.8647, 0.2637, 0.7375, 0.2791, 0.7281, 0.2791, 0.7281, 0.2637, 0.7375, 0.2637, 0.578, 0.5164, 0.4508, 0.5164, 0.4508, 0.3185, 0.578, 0.3185, 0.4508, 0.5164, 0.4414, 0.5164, 0.4414, 0.3185, 0.4508, 0.3185, 0.4005, 0.976, 0.4005, 0.629, 0.763, 0.629, 0.763, 0.976, 0.8647, 0.4928, 0.7375, 0.4928, 0.7375, 0.4778, 0.8647, 0.4778, 0.7375, 0.4928, 0.7281, 0.4928, 0.7281, 0.4778, 0.7375, 0.4778, 0.8647, 0.4778, 0.7375, 0.4778, 0.7375, 0.2791, 0.8647, 0.2791, 0.7375, 0.4778, 0.7281, 0.4778, 0.7281, 0.2791, 0.7375, 0.2791, 0.8454, 0.2246, 0.836, 0.2246, 0.836, 0.02593, 0.8454, 0.02593, 0.8767, 0.4624, 0.8767, 0.2637, 0.9582, 0.2637, 0.9582, 0.4624, 0.9582, 0.4624, 0.9582, 0.5286, 0.9582, 0.5948, 0.9582, 0.6611, 0.8767, 0.6611, 0.8767, 0.4624, 0.2534, 0.9723, 0.3672, 0.9723, 0.3672, 0.8587, 0.3672, 0.745, 0.3672, 0.6314, 0.2534, 0.6314, 0.1397, 0.6314, 0.02592, 0.6314, 0.02592, 0.745, 0.02592, 0.8587, 0.02592, 0.9723, 0.1397, 0.9723])
_uv.active_render = True
me_cube.materials.append(mat_bakedobstacleframe)
me_cube.use_remesh_preserve_volume = False
me_cube.use_remesh_preserve_attributes = False
me_cube.use_mirror_vertex_groups = False
me_cube.update()
me_cylinder_001 = bpy.data.meshes.new('Cylinder.001')
me_cylinder_001.from_pydata([(2.833, 1.219, -0.4918), (2.833, 1.219, 2.755), (3.695, 0.8621, -0.4918), (3.695, 0.8621, 2.755), (4.052, -5.329e-08, -0.4918), (4.052, -5.329e-08, 2.755), (3.695, -0.8621, -0.4918), (3.695, -0.8621, 2.755), (2.833, -1.219, -0.4918), (2.833, -1.219, 2.755), (1.971, -0.8621, -0.4918), (1.971, -0.8621, 2.755), (1.614, 1.454e-08, -0.4918), (1.614, 1.454e-08, 2.755), (1.971, 0.8621, -0.4918), (1.971, 0.8621, 2.755), (-19.5, 1.219, -0.4918), (-19.5, 1.219, 2.755), (-18.64, 0.8621, -0.4918), (-18.64, 0.8621, 2.755), (-18.28, -5.329e-08, -0.4918), (-18.28, -5.329e-08, 2.755), (-18.64, -0.8621, -0.4918), (-18.64, -0.8621, 2.755), (-19.5, -1.219, -0.4918), (-19.5, -1.219, 2.755), (-20.37, -0.8621, -0.4918), (-20.37, -0.8621, 2.755), (-20.72, 1.454e-08, -0.4918), (-20.72, 1.454e-08, 2.755), (-20.37, 0.8621, -0.4918), (-20.37, 0.8621, 2.755)], [], [(0, 1, 3, 2), (2, 3, 5, 4), (4, 5, 7, 6), (6, 7, 9, 8), (8, 9, 11, 10), (10, 11, 13, 12), (3, 1, 15, 13, 11, 9, 7, 5), (12, 13, 15, 14), (14, 15, 1, 0), (0, 2, 4, 6, 8, 10, 12, 14), (16, 17, 19, 18), (18, 19, 21, 20), (20, 21, 23, 22), (22, 23, 25, 24), (24, 25, 27, 26), (26, 27, 29, 28), (19, 17, 31, 29, 27, 25, 23, 21), (28, 29, 31, 30), (30, 31, 17, 16), (16, 18, 20, 22, 24, 26, 28, 30)])
me_cylinder_001.polygons.foreach_set('use_smooth', [True] * 20)
_uv = me_cylinder_001.uv_layers.new(name='TextureMapping')
_uv.uv.foreach_set('vector', [-0.09337, 1.035, -0.09337, -0.02676, 0.000462, -0.02676, 0.0004622, 1.035, 0.0004622, 1.035, 0.000462, -0.02676, 0.06681, -0.02676, 0.06681, 1.035, -0.3863, 1.035, -0.3863, -0.02676, -0.3199, -0.02676, -0.3199, 1.035, -0.3199, 1.035, -0.3199, -0.02676, -0.2261, -0.02676, -0.2261, 1.035, -0.2261, 1.035, -0.2261, -0.02676, -0.1597, -0.02676, -0.1597, 1.035, 0.2273, -0.02713, 0.2273, 1.034, 0.161, 1.034, 0.161, -0.02713, 0.2819, 0.4319, 0.3483, 0.5163, 0.4421, 0.5163, 0.5084, 0.4319, 0.5084, 0.3125, 0.4421, 0.2281, 0.3483, 0.2281, 0.2819, 0.3125, 0.161, -0.02713, 0.161, 1.034, 0.06713, 1.034, 0.06713, -0.02713, -0.1597, 1.035, -0.1597, -0.02676, -0.09337, -0.02676, -0.09337, 1.035, 0.4416, 0.519, 0.3477, 0.519, 0.2814, 0.6034, 0.2814, 0.7227, 0.3477, 0.8071, 0.4416, 0.8071, 0.5079, 0.7227, 0.5079, 0.6034, 1.159, -0.02831, 1.159, 1.033, 1.065, 1.033, 1.065, -0.02831, 1.065, -0.02831, 1.065, 1.033, 0.9985, 1.033, 0.9985, -0.02831, 1.452, -0.02831, 1.452, 1.033, 1.385, 1.033, 1.385, -0.02831, 1.385, -0.02831, 1.385, 1.033, 1.291, 1.033, 1.291, -0.02831, 1.291, -0.02831, 1.291, 1.033, 1.225, 1.033, 1.225, -0.02831, 0.8347, 1.033, 0.8347, -0.02794, 0.9011, -0.02794, 0.9011, 1.033, 0.7795, 0.4232, 0.7131, 0.5109, 0.6193, 0.5109, 0.5529, 0.4232, 0.5529, 0.2991, 0.6193, 0.2113, 0.7131, 0.2113, 0.7795, 0.2991, 0.9011, 1.033, 0.9011, -0.02794, 0.9949, -0.02794, 0.9949, 1.033, 1.225, -0.02831, 1.225, 1.033, 1.159, 1.033, 1.159, -0.02831, 0.6205, 0.5189, 0.7144, 0.5189, 0.7807, 0.6067, 0.7807, 0.7308, 0.7144, 0.8185, 0.6205, 0.8185, 0.5542, 0.7308, 0.5542, 0.6067])
_uv = me_cylinder_001.uv_layers.new(name='BakeMapping')
_uv.uv.foreach_set('vector', [0.2299, 0.9627, 0.2299, 0.2367, 0.2941, 0.2367, 0.2941, 0.9627, 0.2941, 0.9627, 0.2941, 0.2367, 0.3395, 0.2367, 0.3395, 0.9627, 0.02956, 0.9627, 0.02956, 0.2367, 0.07495, 0.2367, 0.07495, 0.9627, 0.07495, 0.9627, 0.07495, 0.2367, 0.1391, 0.2367, 0.1391, 0.9627, 0.1391, 0.9627, 0.1391, 0.2367, 0.1845, 0.2367, 0.1845, 0.9627, 0.4493, 0.2364, 0.4493, 0.9625, 0.4039, 0.9625, 0.4039, 0.2364, 0.1694, 0.176, 0.2271, 0.1306, 0.2271, 0.06642, 0.1694, 0.02103, 0.08777, 0.02103, 0.03004, 0.06642, 0.03004, 0.1306, 0.08777, 0.176, 0.4039, 0.2364, 0.4039, 0.9625, 0.3397, 0.9625, 0.3397, 0.2364, 0.1845, 0.9627, 0.1845, 0.2367, 0.2299, 0.2367, 0.2299, 0.9627, 0.229, 0.06677, 0.229, 0.131, 0.2867, 0.1763, 0.3684, 0.1763, 0.4261, 0.131, 0.4261, 0.06677, 0.3684, 0.02138, 0.2867, 0.02138, 0.7721, 0.2268, 0.7721, 0.9751, 0.7059, 0.9751, 0.7059, 0.2268, 0.7059, 0.2268, 0.7059, 0.9751, 0.6591, 0.9751, 0.6591, 0.2268, 0.9786, 0.2268, 0.9786, 0.9751, 0.9318, 0.9751, 0.9318, 0.2268, 0.9318, 0.2268, 0.9318, 0.9751, 0.8656, 0.9751, 0.8656, 0.2268, 0.8656, 0.2268, 0.8656, 0.9751, 0.8188, 0.9751, 0.8188, 0.2268, 0.5436, 0.9754, 0.5436, 0.227, 0.5904, 0.227, 0.5904, 0.9754, 0.6999, 0.01446, 0.7618, 0.06124, 0.7618, 0.1274, 0.6999, 0.1742, 0.6124, 0.1742, 0.5506, 0.1274, 0.5506, 0.06124, 0.6124, 0.01446, 0.5904, 0.9754, 0.5904, 0.227, 0.6565, 0.227, 0.6565, 0.9754, 0.8188, 0.2268, 0.8188, 0.9751, 0.7721, 0.9751, 0.7721, 0.2268, 0.7674, 0.1265, 0.7674, 0.06037, 0.8293, 0.01359, 0.9168, 0.01359, 0.9787, 0.06037, 0.9787, 0.1265, 0.9168, 0.1733, 0.8293, 0.1733])
_uv.active_render = True
me_cylinder_001.materials.append(mat_bakedobstaclepoles)
me_cylinder_001.use_remesh_preserve_volume = False
me_cylinder_001.use_remesh_preserve_attributes = False
me_cylinder_001.use_mirror_vertex_groups = False
me_cylinder_001.update()
me_cylinder_004 = bpy.data.meshes.new('Cylinder.004')
me_cylinder_004.from_pydata([(4.643e-07, 1.0, 2.69), (4.643e-07, 1.0, 4.69), (0.7071, 0.7071, 2.69), (0.7071, 0.7071, 4.69), (1.0, -5.395e-07, 2.69), (1.0, -5.395e-07, 4.69), (0.7071, -0.7071, 2.69), (0.7071, -0.7071, 4.69), (3.769e-07, -1.0, 2.69), (3.769e-07, -1.0, 4.69), (-0.7071, -0.7071, 2.69), (-0.7071, -0.7071, 4.69), (-1.0, -4.839e-07, 2.69), (-1.0, -4.839e-07, 4.69), (-0.7071, 0.7071, 2.69), (-0.7071, 0.7071, 4.69), (-3.896e-06, 1.0, -24.22), (-3.733e-06, 1.0, -22.22), (0.7071, 0.7071, -24.22), (0.7071, 0.7071, -22.22), (1.0, 3.055e-06, -24.22), (1.0, 3.056e-06, -22.22), (0.7071, -0.7071, -24.22), (0.7071, -0.7071, -22.22), (-3.984e-06, -1.0, -24.22), (-3.82e-06, -1.0, -22.22), (-0.7071, -0.7071, -24.22), (-0.7071, -0.7071, -22.22), (-1.0, 3.111e-06, -24.22), (-1.0, 3.112e-06, -22.22), (-0.7071, 0.7071, -24.22), (-0.7071, 0.7071, -22.22), (-15.57, 1.0, 2.69), (-15.57, 1.0, 4.69), (-14.86, 0.7071, 2.69), (-14.86, 0.7071, 4.69), (-14.57, -5.409e-07, 2.69), (-14.57, -5.381e-07, 4.69), (-14.86, -0.7071, 2.69), (-14.86, -0.7071, 4.69), (-15.57, -1.0, 2.69), (-15.57, -1.0, 4.69), (-16.27, -0.7071, 2.69), (-16.27, -0.7071, 4.69), (-16.57, -4.853e-07, 2.69), (-16.57, -4.825e-07, 4.69), (-16.27, 0.7071, 2.69), (-16.27, 0.7071, 4.69), (-15.57, 1.0, -24.22), (-15.57, 1.0, -22.22), (-14.86, 0.7071, -24.22), (-14.86, 0.7071, -22.22), (-14.57, 3.021e-06, -24.22), (-14.57, 3.025e-06, -22.22), (-14.86, -0.7071, -24.22), (-14.86, -0.7071, -22.22), (-15.57, -1.0, -24.22), (-15.57, -1.0, -22.22), (-16.27, -0.7071, -24.22), (-16.27, -0.7071, -22.22), (-16.57, 3.077e-06, -24.22), (-16.57, 3.08e-06, -22.22), (-16.27, 0.7071, -24.22), (-16.27, 0.7071, -22.22)], [], [(0, 1, 3, 2), (2, 3, 5, 4), (4, 5, 7, 6), (6, 7, 9, 8), (8, 9, 11, 10), (10, 11, 13, 12), (3, 1, 15, 13, 11, 9, 7, 5), (12, 13, 15, 14), (14, 15, 1, 0), (0, 2, 4, 6, 8, 10, 12, 14), (16, 17, 19, 18), (18, 19, 21, 20), (20, 21, 23, 22), (22, 23, 25, 24), (24, 25, 27, 26), (26, 27, 29, 28), (19, 17, 31, 29, 27, 25, 23, 21), (28, 29, 31, 30), (30, 31, 17, 16), (16, 18, 20, 22, 24, 26, 28, 30), (32, 33, 35, 34), (34, 35, 37, 36), (36, 37, 39, 38), (38, 39, 41, 40), (40, 41, 43, 42), (42, 43, 45, 44), (35, 33, 47, 45, 43, 41, 39, 37), (44, 45, 47, 46), (46, 47, 33, 32), (32, 34, 36, 38, 40, 42, 44, 46), (48, 49, 51, 50), (50, 51, 53, 52), (52, 53, 55, 54), (54, 55, 57, 56), (56, 57, 59, 58), (58, 59, 61, 60), (51, 49, 63, 61, 59, 57, 55, 53), (60, 61, 63, 62), (62, 63, 49, 48), (48, 50, 52, 54, 56, 58, 60, 62)])
me_cylinder_004.polygons.foreach_set('use_smooth', [True] * 40)
_uv = me_cylinder_004.uv_layers.new(name='UVMap')
_uv.uv.foreach_set('vector', [0.3905, 2.498e-08, 0.3905, 0.2096, 0.3333, 0.2096, 0.3333, 2.498e-08, 0.3333, 2.498e-08, 0.3333, 0.2096, 0.2525, 0.2096, 0.2525, 0.0, 0.2525, 0.0, 0.2525, 0.2096, 0.1953, 0.2096, 0.1953, 0.0, 1.0, 0.6128, 1.0, 0.8223, 0.9191, 0.8223, 0.9191, 0.6128, 0.9191, 0.6128, 0.9191, 0.8223, 0.8619, 0.8223, 0.8619, 0.6128, 0.5523, 0.7904, 0.5523, 1.0, 0.4714, 1.0, 0.4714, 0.7904, 0.3905, 0.4599, 0.3905, 0.5401, 0.3333, 0.5968, 0.2525, 0.5968, 0.1953, 0.5401, 0.1953, 0.4599, 0.2525, 0.4032, 0.3333, 0.4032, 0.8619, 0.4032, 0.8619, 0.1936, 0.9191, 0.1936, 0.9191, 0.4032, 0.9191, 0.4032, 0.9191, 0.1936, 1.0, 0.1936, 1.0, 0.4032, 0.05719, 0.5968, 1.26e-08, 0.5401, 0.0, 0.4599, 0.05719, 0.4032, 0.1381, 0.4032, 0.1953, 0.4599, 0.1953, 0.5401, 0.1381, 0.5968, 0.3333, 0.5968, 0.3333, 0.8064, 0.2761, 0.8064, 0.2761, 0.5968, 0.2761, 0.5968, 0.2761, 0.8064, 0.1953, 0.8064, 0.1953, 0.5968, 0.5858, 0.8223, 0.5858, 0.6128, 0.643, 0.6128, 0.643, 0.8223, 0.643, 0.8223, 0.643, 0.6128, 0.7239, 0.6128, 0.7239, 0.8223, 0.0, 0.8064, 1.26e-08, 0.5968, 0.05719, 0.5968, 0.05719, 0.8064, 0.05719, 0.8064, 0.05719, 0.5968, 0.1381, 0.5968, 0.1381, 0.8064, 0.3905, 0.4439, 0.4477, 0.3872, 0.5286, 0.3872, 0.5858, 0.4439, 0.5858, 0.5241, 0.5286, 0.5809, 0.4477, 0.5809, 0.3905, 0.5241, 0.7239, 0.8223, 0.7239, 0.6128, 0.781, 0.6128, 0.781, 0.8223, 0.781, 0.8223, 0.781, 0.6128, 0.8619, 0.6128, 0.8619, 0.8223, 0.5286, 0.1936, 0.4477, 0.1936, 0.3905, 0.1369, 0.3905, 0.05671, 0.4477, 6.246e-09, 0.5286, 0.0, 0.5858, 0.05671, 0.5858, 0.1369, 0.8619, 0.4032, 0.8619, 0.6128, 0.8047, 0.6128, 0.8047, 0.4032, 0.8047, 0.4032, 0.8047, 0.6128, 0.7239, 0.6128, 0.7239, 0.4032, 0.0, 0.2096, 0.0, 0.0, 0.05719, 0.0, 0.05719, 0.2096, 0.05719, 0.2096, 0.05719, 0.0, 0.1381, 0.0, 0.1381, 0.2096, 0.1381, 0.2096, 0.1381, 0.0, 0.1953, 0.0, 0.1953, 0.2096, 0.8619, 0.1936, 0.8619, 0.4032, 0.781, 0.4032, 0.781, 0.1936, 0.5286, 0.1936, 0.5858, 0.2503, 0.5858, 0.3305, 0.5286, 0.3872, 0.4477, 0.3872, 0.3905, 0.3305, 0.3905, 0.2503, 0.4477, 0.1936, 0.781, 0.1936, 0.781, 0.4032, 0.7239, 0.4032, 0.7239, 0.1936, 0.3905, 1.0, 0.3905, 0.7904, 0.4714, 0.7904, 0.4714, 1.0, 0.05719, 0.4032, 0.0, 0.3465, 0.0, 0.2663, 0.05719, 0.2096, 0.1381, 0.2096, 0.1953, 0.2663, 0.1953, 0.3465, 0.1381, 0.4032, 0.7239, 0.1936, 0.7239, 0.4032, 0.6667, 0.4032, 0.6667, 0.1936, 0.6667, 0.1936, 0.6667, 0.4032, 0.5858, 0.4032, 0.5858, 0.1936, 0.8619, 0.6128, 0.8619, 0.4032, 0.9191, 0.4032, 0.9191, 0.6128, 0.9191, 0.6128, 0.9191, 0.4032, 1.0, 0.4032, 1.0, 0.6128, 0.7239, 0.4032, 0.7239, 0.6128, 0.6667, 0.6128, 0.6667, 0.4032, 0.6667, 0.4032, 0.6667, 0.6128, 0.5858, 0.6128, 0.5858, 0.4032, 0.3905, 0.2663, 0.3905, 0.3465, 0.3333, 0.4032, 0.2525, 0.4032, 0.1953, 0.3465, 0.1953, 0.2663, 0.2525, 0.2096, 0.3333, 0.2096, 0.3905, 0.7904, 0.3905, 0.5809, 0.4477, 0.5809, 0.4477, 0.7904, 0.4477, 0.7904, 0.4477, 0.5809, 0.5286, 0.5809, 0.5286, 0.7904, 0.5858, 0.1369, 0.5858, 0.05671, 0.643, 9.993e-08, 0.7239, 0.0, 0.781, 0.05671, 0.781, 0.1369, 0.7239, 0.1936, 0.643, 0.1936])
me_cylinder_004.materials.append(mat_bakedobstacleconnections)
me_cylinder_004.use_remesh_preserve_volume = False
me_cylinder_004.use_remesh_preserve_attributes = False
me_cylinder_004.use_mirror_vertex_groups = False
me_cylinder_004.update()
me_cunurbspath_001 = bpy.data.meshes.new('CUNurbsPath.001')
me_cunurbspath_001.from_pydata([(-4.006, 1.084, -0.06021), (-4.006, 0.9824, -0.06021), (-4.006, 0.9824, -0.1061), (-4.006, 1.344, -0.1061), (-4.006, 1.344, -0.06021), (-4.006, 1.206, -0.06021), (-4.006, 1.206, 0.1086), (-4.006, 1.268, 0.1086), (-4.006, 1.268, 0.08208), (-4.006, 1.303, 0.08208), (-4.006, 1.303, 0.1402), (-4.006, 1.292, 0.1512), (-4.006, 1.018, 0.1512), (-4.006, 1.018, 0.1086), (-4.006, 1.084, 0.1086), (-4.006, -1.084, -0.06021), (-4.006, -0.9824, -0.06021), (-4.006, -0.9824, -0.1061), (-4.006, -1.344, -0.1061), (-4.006, -1.344, -0.06021), (-4.006, -1.206, -0.06021), (-4.006, -1.206, 0.1086), (-4.006, -1.268, 0.1086), (-4.006, -1.268, 0.08208), (-4.006, -1.303, 0.08208), (-4.006, -1.303, 0.1402), (-4.006, -1.292, 0.1512), (-4.006, -1.018, 0.1512), (-4.006, -1.018, 0.1086), (-4.006, -1.084, 0.1086), (-0.0057, -1.084, -0.06021), (-0.0057, -0.9824, -0.06021), (-0.0057, -0.9824, -0.1061), (-0.0057, -1.344, -0.1061), (-0.0057, -1.344, -0.06021), (-0.0057, -1.206, -0.06021), (-0.0057, -1.206, 0.1086), (-0.0057, -1.268, 0.1086), (-0.0057, -1.268, 0.08208), (-0.0057, -1.303, 0.08208), (-0.0057, -1.303, 0.1402), (-0.0057, -1.292, 0.1512), (-0.0057, -1.018, 0.1512), (-0.0057, -1.018, 0.1086), (-0.0057, -1.084, 0.1086), (-0.0057, 1.084, -0.06021), (-0.0057, 0.9824, -0.06021), (-0.0057, 0.9824, -0.1061), (-0.0057, 1.344, -0.1061), (-0.0057, 1.344, -0.06021), (-0.0057, 1.206, -0.06021), (-0.0057, 1.206, 0.1086), (-0.0057, 1.268, 0.1086), (-0.0057, 1.268, 0.08208), (-0.0057, 1.303, 0.08208), (-0.0057, 1.303, 0.1402), (-0.0057, 1.292, 0.1512), (-0.0057, 1.018, 0.1512), (-0.0057, 1.018, 0.1086), (-0.0057, 1.084, 0.1086), (-0.0057, -1.084, -0.06021), (-0.0057, -0.9824, -0.06021), (-0.0057, -0.9824, -0.1061), (-0.0057, -1.344, -0.1061), (-0.0057, -1.344, -0.06021), (-0.0057, -1.206, -0.06021), (-0.0057, -1.206, 0.1086), (-0.0057, -1.268, 0.1086), (-0.0057, -1.268, 0.08208), (-0.0057, -1.303, 0.08208), (-0.0057, -1.303, 0.1402), (-0.0057, -1.292, 0.1512), (-0.0057, -1.018, 0.1512), (-0.0057, -1.018, 0.1086), (-0.0057, -1.084, 0.1086), (-0.5771, -1.084, -0.06021), (-0.5771, -0.9824, -0.06021), (-0.5771, -0.9824, -0.1061), (-0.5771, -1.344, -0.1061), (-0.5771, -1.344, -0.06021), (-0.5771, -1.206, -0.06021), (-0.5771, -1.206, 0.1086), (-0.5771, -1.268, 0.1086), (-0.5771, -1.268, 0.08208), (-0.5771, -1.303, 0.08208), (-0.5771, -1.303, 0.1402), (-0.5771, -1.292, 0.1512), (-0.5771, -1.018, 0.1512), (-0.5771, -1.018, 0.1086), (-0.5771, -1.084, 0.1086), (-1.149, -1.084, -0.06021), (-1.149, -0.9824, -0.06021), (-1.149, -0.9824, -0.1061), (-1.149, -1.344, -0.1061), (-1.149, -1.344, -0.06021), (-1.149, -1.206, -0.06021), (-1.149, -1.206, 0.1086), (-1.149, -1.268, 0.1086), (-1.149, -1.268, 0.08208), (-1.149, -1.303, 0.08208), (-1.149, -1.303, 0.1402), (-1.149, -1.292, 0.1512), (-1.149, -1.018, 0.1512), (-1.149, -1.018, 0.1086), (-1.149, -1.084, 0.1086), (-1.72, -1.084, -0.06021), (-1.72, -0.9824, -0.06021), (-1.72, -0.9824, -0.1061), (-1.72, -1.344, -0.1061), (-1.72, -1.344, -0.06021), (-1.72, -1.206, -0.06021), (-1.72, -1.206, 0.1086), (-1.72, -1.268, 0.1086), (-1.72, -1.268, 0.08208), (-1.72, -1.303, 0.08208), (-1.72, -1.303, 0.1402), (-1.72, -1.292, 0.1512), (-1.72, -1.018, 0.1512), (-1.72, -1.018, 0.1086), (-1.72, -1.084, 0.1086), (-2.291, -1.084, -0.06021), (-2.291, -0.9824, -0.06021), (-2.291, -0.9824, -0.1061), (-2.291, -1.344, -0.1061), (-2.291, -1.344, -0.06021), (-2.291, -1.206, -0.06021), (-2.291, -1.206, 0.1086), (-2.291, -1.268, 0.1086), (-2.291, -1.268, 0.08208), (-2.291, -1.303, 0.08208), (-2.291, -1.303, 0.1402), (-2.291, -1.292, 0.1512), (-2.291, -1.018, 0.1512), (-2.291, -1.018, 0.1086), (-2.291, -1.084, 0.1086), (-2.863, -1.084, -0.06021), (-2.863, -0.9824, -0.06021), (-2.863, -0.9824, -0.1061), (-2.863, -1.344, -0.1061), (-2.863, -1.344, -0.06021), (-2.863, -1.206, -0.06021), (-2.863, -1.206, 0.1086), (-2.863, -1.268, 0.1086), (-2.863, -1.268, 0.08208), (-2.863, -1.303, 0.08208), (-2.863, -1.303, 0.1402), (-2.863, -1.292, 0.1512), (-2.863, -1.018, 0.1512), (-2.863, -1.018, 0.1086), (-2.863, -1.084, 0.1086), (-3.434, -1.084, -0.06021), (-3.434, -0.9824, -0.06021), (-3.434, -0.9824, -0.1061), (-3.434, -1.344, -0.1061), (-3.434, -1.344, -0.06021), (-3.434, -1.206, -0.06021), (-3.434, -1.206, 0.1086), (-3.434, -1.268, 0.1086), (-3.434, -1.268, 0.08208), (-3.434, -1.303, 0.08208), (-3.434, -1.303, 0.1402), (-3.434, -1.292, 0.1512), (-3.434, -1.018, 0.1512), (-3.434, -1.018, 0.1086), (-3.434, -1.084, 0.1086), (-4.006, -1.084, -0.06021), (-4.006, -0.9824, -0.06021), (-4.006, -0.9824, -0.1061), (-4.006, -1.344, -0.1061), (-4.006, -1.344, -0.06021), (-4.006, -1.206, -0.06021), (-4.006, -1.206, 0.1086), (-4.006, -1.268, 0.1086), (-4.006, -1.268, 0.08208), (-4.006, -1.303, 0.08208), (-4.006, -1.303, 0.1402), (-4.006, -1.292, 0.1512), (-4.006, -1.018, 0.1512), (-4.006, -1.018, 0.1086), (-4.006, -1.084, 0.1086), (-0.0057, 1.084, -0.06021), (-0.0057, 0.9824, -0.06021), (-0.0057, 0.9824, -0.1061), (-0.0057, 1.344, -0.1061), (-0.0057, 1.344, -0.06021), (-0.0057, 1.206, -0.06021), (-0.0057, 1.206, 0.1086), (-0.0057, 1.268, 0.1086), (-0.0057, 1.268, 0.08208), (-0.0057, 1.303, 0.08208), (-0.0057, 1.303, 0.1402), (-0.0057, 1.292, 0.1512), (-0.0057, 1.018, 0.1512), (-0.0057, 1.018, 0.1086), (-0.0057, 1.084, 0.1086), (-0.5771, 1.084, -0.06021), (-0.5771, 0.9824, -0.06021), (-0.5771, 0.9824, -0.1061), (-0.5771, 1.344, -0.1061), (-0.5771, 1.344, -0.06021), (-0.5771, 1.206, -0.06021), (-0.5771, 1.206, 0.1086), (-0.5771, 1.268, 0.1086), (-0.5771, 1.268, 0.08208), (-0.5771, 1.303, 0.08208), (-0.5771, 1.303, 0.1402), (-0.5771, 1.292, 0.1512), (-0.5771, 1.018, 0.1512), (-0.5771, 1.018, 0.1086), (-0.5771, 1.084, 0.1086), (-1.149, 1.084, -0.06021), (-1.149, 0.9824, -0.06021), (-1.149, 0.9824, -0.1061), (-1.149, 1.344, -0.1061), (-1.149, 1.344, -0.06021), (-1.149, 1.206, -0.06021), (-1.149, 1.206, 0.1086), (-1.149, 1.268, 0.1086), (-1.149, 1.268, 0.08208), (-1.149, 1.303, 0.08208), (-1.149, 1.303, 0.1402), (-1.149, 1.292, 0.1512), (-1.149, 1.018, 0.1512), (-1.149, 1.018, 0.1086), (-1.149, 1.084, 0.1086), (-1.72, 1.084, -0.06021), (-1.72, 0.9824, -0.06021), (-1.72, 0.9824, -0.1061), (-1.72, 1.344, -0.1061), (-1.72, 1.344, -0.06021), (-1.72, 1.206, -0.06021), (-1.72, 1.206, 0.1086), (-1.72, 1.268, 0.1086), (-1.72, 1.268, 0.08208), (-1.72, 1.303, 0.08208), (-1.72, 1.303, 0.1402), (-1.72, 1.292, 0.1512), (-1.72, 1.018, 0.1512), (-1.72, 1.018, 0.1086), (-1.72, 1.084, 0.1086), (-2.291, 1.084, -0.06021), (-2.291, 0.9824, -0.06021), (-2.291, 0.9824, -0.1061), (-2.291, 1.344, -0.1061), (-2.291, 1.344, -0.06021), (-2.291, 1.206, -0.06021), (-2.291, 1.206, 0.1086), (-2.291, 1.268, 0.1086), (-2.291, 1.268, 0.08208), (-2.291, 1.303, 0.08208), (-2.291, 1.303, 0.1402), (-2.291, 1.292, 0.1512), (-2.291, 1.018, 0.1512), (-2.291, 1.018, 0.1086), (-2.291, 1.084, 0.1086), (-2.863, 1.084, -0.06021), (-2.863, 0.9824, -0.06021), (-2.863, 0.9824, -0.1061), (-2.863, 1.344, -0.1061), (-2.863, 1.344, -0.06021), (-2.863, 1.206, -0.06021), (-2.863, 1.206, 0.1086), (-2.863, 1.268, 0.1086), (-2.863, 1.268, 0.08208), (-2.863, 1.303, 0.08208), (-2.863, 1.303, 0.1402), (-2.863, 1.292, 0.1512), (-2.863, 1.018, 0.1512), (-2.863, 1.018, 0.1086), (-2.863, 1.084, 0.1086), (-3.434, 1.084, -0.06021), (-3.434, 0.9824, -0.06021), (-3.434, 0.9824, -0.1061), (-3.434, 1.344, -0.1061), (-3.434, 1.344, -0.06021), (-3.434, 1.206, -0.06021), (-3.434, 1.206, 0.1086), (-3.434, 1.268, 0.1086), (-3.434, 1.268, 0.08208), (-3.434, 1.303, 0.08208), (-3.434, 1.303, 0.1402), (-3.434, 1.292, 0.1512), (-3.434, 1.018, 0.1512), (-3.434, 1.018, 0.1086), (-3.434, 1.084, 0.1086), (-4.006, 1.084, -0.06021), (-4.006, 0.9824, -0.06021), (-4.006, 0.9824, -0.1061), (-4.006, 1.344, -0.1061), (-4.006, 1.344, -0.06021), (-4.006, 1.206, -0.06021), (-4.006, 1.206, 0.1086), (-4.006, 1.268, 0.1086), (-4.006, 1.268, 0.08208), (-4.006, 1.303, 0.08208), (-4.006, 1.303, 0.1402), (-4.006, 1.292, 0.1512), (-4.006, 1.018, 0.1512), (-4.006, 1.018, 0.1086), (-4.006, 1.084, 0.1086)], [], [(19, 17, 18), (19, 16, 17), (20, 16, 19), (21, 15, 20), (15, 16, 20), (21, 29, 15), (24, 22, 23), (25, 22, 24), (25, 21, 22), (25, 29, 21), (25, 28, 29), (25, 27, 28), (26, 27, 25), (2, 4, 3), (1, 4, 2), (1, 5, 4), (0, 5, 1), (14, 5, 0), (14, 6, 5), (7, 9, 8), (7, 10, 9), (6, 10, 7), (14, 10, 6), (12, 14, 13), (12, 10, 14), (12, 11, 10), (49, 47, 48), (49, 46, 47), (50, 46, 49), (50, 45, 46), (51, 45, 50), (51, 59, 45), (54, 52, 53), (55, 52, 54), (55, 51, 52), (55, 59, 51), (55, 58, 59), (55, 57, 58), (56, 57, 55), (32, 34, 33), (31, 34, 32), (31, 35, 34), (30, 35, 31), (44, 35, 30), (44, 36, 35), (37, 39, 38), (37, 40, 39), (36, 40, 37), (44, 40, 36), (43, 40, 44), (42, 40, 43), (42, 41, 40), (60, 75, 89, 74), (61, 76, 75, 60), (62, 77, 76, 61), (63, 78, 77, 62), (64, 79, 78, 63), (65, 80, 79, 64), (66, 81, 80, 65), (67, 82, 81, 66), (68, 83, 82, 67), (69, 84, 83, 68), (70, 85, 84, 69), (71, 86, 85, 70), (72, 87, 86, 71), (73, 88, 87, 72), (74, 89, 88, 73), (75, 90, 104, 89), (76, 91, 90, 75), (77, 92, 91, 76), (78, 93, 92, 77), (79, 94, 93, 78), (80, 95, 94, 79), (81, 96, 95, 80), (82, 97, 96, 81), (83, 98, 97, 82), (84, 99, 98, 83), (85, 100, 99, 84), (86, 101, 100, 85), (87, 102, 101, 86), (88, 103, 102, 87), (89, 104, 103, 88), (90, 105, 119, 104), (91, 106, 105, 90), (92, 107, 106, 91), (93, 108, 107, 92), (94, 109, 108, 93), (95, 110, 109, 94), (96, 111, 110, 95), (97, 112, 111, 96), (98, 113, 112, 97), (99, 114, 113, 98), (100, 115, 114, 99), (101, 116, 115, 100), (102, 117, 116, 101), (103, 118, 117, 102), (104, 119, 118, 103), (105, 120, 134, 119), (106, 121, 120, 105), (107, 122, 121, 106), (108, 123, 122, 107), (109, 124, 123, 108), (110, 125, 124, 109), (111, 126, 125, 110), (112, 127, 126, 111), (113, 128, 127, 112), (114, 129, 128, 113), (115, 130, 129, 114), (116, 131, 130, 115), (117, 132, 131, 116), (118, 133, 132, 117), (119, 134, 133, 118), (120, 135, 149, 134), (121, 136, 135, 120), (122, 137, 136, 121), (123, 138, 137, 122), (124, 139, 138, 123), (125, 140, 139, 124), (126, 141, 140, 125), (127, 142, 141, 126), (128, 143, 142, 127), (129, 144, 143, 128), (130, 145, 144, 129), (131, 146, 145, 130), (132, 147, 146, 131), (133, 148, 147, 132), (134, 149, 148, 133), (135, 150, 164, 149), (136, 151, 150, 135), (137, 152, 151, 136), (138, 153, 152, 137), (139, 154, 153, 138), (140, 155, 154, 139), (141, 156, 155, 140), (142, 157, 156, 141), (143, 158, 157, 142), (144, 159, 158, 143), (145, 160, 159, 144), (146, 161, 160, 145), (147, 162, 161, 146), (148, 163, 162, 147), (149, 164, 163, 148), (150, 165, 179, 164), (151, 166, 165, 150), (152, 167, 166, 151), (153, 168, 167, 152), (154, 169, 168, 153), (155, 170, 169, 154), (156, 171, 170, 155), (157, 172, 171, 156), (158, 173, 172, 157), (159, 174, 173, 158), (160, 175, 174, 159), (161, 176, 175, 160), (162, 177, 176, 161), (163, 178, 177, 162), (164, 179, 178, 163), (180, 195, 209, 194), (181, 196, 195, 180), (182, 197, 196, 181), (183, 198, 197, 182), (184, 199, 198, 183), (185, 200, 199, 184), (186, 201, 200, 185), (187, 202, 201, 186), (188, 203, 202, 187), (189, 204, 203, 188), (190, 205, 204, 189), (191, 206, 205, 190), (192, 207, 206, 191), (193, 208, 207, 192), (194, 209, 208, 193), (195, 210, 224, 209), (196, 211, 210, 195), (197, 212, 211, 196), (198, 213, 212, 197), (199, 214, 213, 198), (200, 215, 214, 199), (201, 216, 215, 200), (202, 217, 216, 201), (203, 218, 217, 202), (204, 219, 218, 203), (205, 220, 219, 204), (206, 221, 220, 205), (207, 222, 221, 206), (208, 223, 222, 207), (209, 224, 223, 208), (210, 225, 239, 224), (211, 226, 225, 210), (212, 227, 226, 211), (213, 228, 227, 212), (214, 229, 228, 213), (215, 230, 229, 214), (216, 231, 230, 215), (217, 232, 231, 216), (218, 233, 232, 217), (219, 234, 233, 218), (220, 235, 234, 219), (221, 236, 235, 220), (222, 237, 236, 221), (223, 238, 237, 222), (224, 239, 238, 223), (225, 240, 254, 239), (226, 241, 240, 225), (227, 242, 241, 226), (228, 243, 242, 227), (229, 244, 243, 228), (230, 245, 244, 229), (231, 246, 245, 230), (232, 247, 246, 231), (233, 248, 247, 232), (234, 249, 248, 233), (235, 250, 249, 234), (236, 251, 250, 235), (237, 252, 251, 236), (238, 253, 252, 237), (239, 254, 253, 238), (240, 255, 269, 254), (241, 256, 255, 240), (242, 257, 256, 241), (243, 258, 257, 242), (244, 259, 258, 243), (245, 260, 259, 244), (246, 261, 260, 245), (247, 262, 261, 246), (248, 263, 262, 247), (249, 264, 263, 248), (250, 265, 264, 249), (251, 266, 265, 250), (252, 267, 266, 251), (253, 268, 267, 252), (254, 269, 268, 253), (255, 270, 284, 269), (256, 271, 270, 255), (257, 272, 271, 256), (258, 273, 272, 257), (259, 274, 273, 258), (260, 275, 274, 259), (261, 276, 275, 260), (262, 277, 276, 261), (263, 278, 277, 262), (264, 279, 278, 263), (265, 280, 279, 264), (266, 281, 280, 265), (267, 282, 281, 266), (268, 283, 282, 267), (269, 284, 283, 268), (270, 285, 299, 284), (271, 286, 285, 270), (272, 287, 286, 271), (273, 288, 287, 272), (274, 289, 288, 273), (275, 290, 289, 274), (276, 291, 290, 275), (277, 292, 291, 276), (278, 293, 292, 277), (279, 294, 293, 278), (280, 295, 294, 279), (281, 296, 295, 280), (282, 297, 296, 281), (283, 298, 297, 282), (284, 299, 298, 283)])
me_cunurbspath_001.polygons.foreach_set('use_smooth', [0, 0, 0, 0, 0, 0, 0, 0, 0, 0, 0, 0, 0, 0, 0, 0, 0, 0, 0, 0, 0, 0, 0, 0, 0, 0, 0, 0, 0, 0, 0, 0, 0, 0, 0, 0, 0, 0, 0, 0, 0, 0, 0, 0, 0, 0, 0, 0, 0, 0, 0, 0, 1, 1, 1, 1, 1, 1, 1, 1, 1, 1, 1, 1, 1, 1, 1, 1, 1, 1, 1, 1, 1, 1, 1, 1, 1, 1, 1, 1, 1, 1, 1, 1, 1, 1, 1, 1, 1, 1, 1, 1, 1, 1, 1, 1, 1, 1, 1, 1, 1, 1, 1, 1, 1, 1, 1, 1, 1, 1, 1, 1, 1, 1, 1, 1, 1, 1, 1, 1, 1, 1, 1, 1, 1, 1, 1, 1, 1, 1, 1, 1, 1, 1, 1, 1, 1, 1, 1, 1, 1, 1, 1, 1, 1, 1, 1, 1, 1, 1, 1, 1, 1, 1, 1, 1, 1, 1, 1, 1, 1, 1, 1, 1, 1, 1, 1, 1, 1, 1, 1, 1, 1, 1, 1, 1, 1, 1, 1, 1, 1, 1, 1, 1, 1, 1, 1, 1, 1, 1, 1, 1, 1, 1, 1, 1, 1, 1, 1, 1, 1, 1, 1, 1, 1, 1, 1, 1, 1, 1, 1, 1, 1, 1, 1, 1, 1, 1, 1, 1, 1, 1, 1, 1, 1, 1, 1, 1, 1, 1, 1, 1, 1, 1, 1, 1, 1, 1, 1, 1, 1, 1, 1, 1, 1, 1, 1, 1, 1, 1, 1, 1, 1, 1, 1, 1, 1, 1, 1, 1, 1, 1])
me_cunurbspath_001.materials.append(mat_iron)
me_cunurbspath_001.use_remesh_preserve_volume = False
me_cunurbspath_001.use_remesh_preserve_attributes = False
me_cunurbspath_001.use_mirror_vertex_groups = False
me_cunurbspath_001.auto_texspace = False
me_cunurbspath_001.update()
me_cube_002 = bpy.data.meshes.new('Cube.002')
me_cube_002.from_pydata([(-1.98, 0.00258, -1.0), (-1.98, 0.00258, 1.0), (-1.98, 0.6026, -1.0), (-1.98, 0.6026, 1.0), (1.98, 0.00258, -1.0), (1.98, 0.00258, 1.0), (1.98, 0.6026, -1.0), (1.98, 0.6026, 1.0), (1.385, 0.3578, 0.05533), (1.385, 0.3578, 2.276), (1.425, 0.3415, 0.05533), (1.425, 0.3415, 2.276), (1.441, 0.3021, 0.05533), (1.441, 0.3021, 2.276), (1.425, 0.2627, 0.05533), (1.425, 0.2627, 2.276), (1.385, 0.2463, 0.05533), (1.385, 0.2463, 2.276), (1.346, 0.2627, 0.05533), (1.346, 0.2627, 2.276), (1.33, 0.3021, 0.05533), (1.33, 0.3021, 2.276), (1.346, 0.3415, 0.05533), (1.346, 0.3415, 2.276), (-1.385, 0.3578, 0.05533), (-1.385, 0.3578, 2.276), (-1.346, 0.3415, 0.05533), (-1.346, 0.3415, 2.276), (-1.33, 0.3021, 0.05533), (-1.33, 0.3021, 2.276), (-1.346, 0.2627, 0.05533), (-1.346, 0.2627, 2.276), (-1.385, 0.2463, 0.05533), (-1.385, 0.2463, 2.276), (-1.425, 0.2627, 0.05533), (-1.425, 0.2627, 2.276), (-1.441, 0.3021, 0.05533), (-1.441, 0.3021, 2.276), (-1.425, 0.3415, 0.05533), (-1.425, 0.3415, 2.276), (-2.002, 3.178, -1.0), (-2.002, 3.178, 1.0), (-1.909, 3.77, -1.0), (-1.909, 3.77, 1.0), (1.909, 2.559, -1.0), (1.909, 2.559, 1.0), (2.003, 3.152, -1.0), (2.003, 3.152, 1.0), (1.377, 3.003, 0.05533), (1.377, 3.003, 2.276), (1.413, 2.98, 0.05533), (1.413, 2.98, 2.276), (1.423, 2.939, 0.05533), (1.423, 2.939, 2.276), (1.401, 2.903, 0.05533), (1.401, 2.903, 2.276), (1.36, 2.893, 0.05533), (1.36, 2.893, 2.276), (1.323, 2.915, 0.05533), (1.323, 2.915, 2.276), (1.313, 2.956, 0.05533), (1.313, 2.956, 2.276), (1.336, 2.993, 0.05533), (1.336, 2.993, 2.276), (-1.36, 3.436, 0.05533), (-1.36, 3.436, 2.276), (-1.323, 3.413, 0.05533), (-1.323, 3.413, 2.276), (-1.313, 3.372, 0.05533), (-1.313, 3.372, 2.276), (-1.336, 3.335, 0.05533), (-1.336, 3.335, 2.276), (-1.377, 3.325, 0.05533), (-1.377, 3.325, 2.276), (-1.414, 3.348, 0.05533), (-1.414, 3.348, 2.276), (-1.423, 3.389, 0.05533), (-1.423, 3.389, 2.276), (-1.401, 3.426, 0.05533), (-1.401, 3.426, 2.276), (-1.98, 5.426, -1.0), (-1.98, 5.426, 1.0), (-1.98, 6.026, -1.0), (-1.98, 6.026, 1.0), (1.98, 5.426, -1.0), (1.98, 5.426, 1.0), (1.98, 6.026, -1.0), (1.98, 6.026, 1.0), (1.385, 5.781, 0.05533), (1.385, 5.781, 2.276), (1.425, 5.765, 0.05533), (1.425, 5.765, 2.276), (1.441, 5.725, 0.05533), (1.441, 5.725, 2.276), (1.425, 5.686, 0.05533), (1.425, 5.686, 2.276), (1.385, 5.67, 0.05533), (1.385, 5.67, 2.276), (1.346, 5.686, 0.05533), (1.346, 5.686, 2.276), (1.33, 5.725, 0.05533), (1.33, 5.725, 2.276), (1.346, 5.765, 0.05533), (1.346, 5.765, 2.276), (-1.385, 5.781, 0.05533), (-1.385, 5.781, 2.276), (-1.346, 5.765, 0.05533), (-1.346, 5.765, 2.276), (-1.33, 5.725, 0.05533), (-1.33, 5.725, 2.276), (-1.346, 5.686, 0.05533), (-1.346, 5.686, 2.276), (-1.385, 5.67, 0.05533), (-1.385, 5.67, 2.276), (-1.425, 5.686, 0.05533), (-1.425, 5.686, 2.276), (-1.441, 5.725, 0.05533), (-1.441, 5.725, 2.276), (-1.425, 5.765, 0.05533), (-1.425, 5.765, 2.276), (-2.002, 8.761, -1.0), (-2.002, 8.761, 1.0), (-1.902, 9.352, -1.0), (-1.902, 9.352, 1.0), (1.902, 8.097, -1.0), (1.902, 8.097, 1.0), (2.002, 8.688, -1.0), (2.002, 8.688, 1.0), (1.375, 8.547, 0.05533), (1.375, 8.547, 2.276), (1.411, 8.524, 0.05533), (1.411, 8.524, 2.276), (1.421, 8.482, 0.05533), (1.421, 8.482, 2.276), (1.398, 8.446, 0.05533), (1.398, 8.446, 2.276), (1.356, 8.437, 0.05533), (1.356, 8.437, 2.276), (1.32, 8.46, 0.05533), (1.32, 8.46, 2.276), (1.311, 8.501, 0.05533), (1.311, 8.501, 2.276), (1.334, 8.537, 0.05533), (1.334, 8.537, 2.276), (-1.356, 9.011, 0.05533), (-1.356, 9.011, 2.276), (-1.32, 8.989, 0.05533), (-1.32, 8.989, 2.276), (-1.311, 8.947, 0.05533), (-1.311, 8.947, 2.276), (-1.334, 8.911, 0.05533), (-1.334, 8.911, 2.276), (-1.375, 8.901, 0.05533), (-1.375, 8.901, 2.276), (-1.411, 8.924, 0.05533), (-1.411, 8.924, 2.276), (-1.421, 8.966, 0.05533), (-1.421, 8.966, 2.276), (-1.398, 9.002, 0.05533), (-1.398, 9.002, 2.276), (-1.899, 11.12, -1.0), (-1.899, 11.12, 1.0), (-2.002, 11.71, -1.0), (-2.002, 11.71, 1.0), (2.002, 11.79, -1.0), (2.002, 11.79, 1.0), (1.899, 12.39, -1.0), (1.899, 12.39, 1.0), (1.355, 12.04, 0.05533), (1.355, 12.04, 2.276), (1.397, 12.03, 0.05533), (1.397, 12.03, 2.276), (1.42, 12.0, 0.05533), (1.42, 12.0, 2.276), (1.411, 11.96, 0.05533), (1.411, 11.96, 2.276), (1.374, 11.93, 0.05533), (1.374, 11.93, 2.276), (1.333, 11.94, 0.05533), (1.333, 11.94, 2.276), (1.31, 11.98, 0.05533), (1.31, 11.98, 2.276), (1.319, 12.02, 0.05533), (1.319, 12.02, 2.276), (-1.374, 11.57, 0.05533), (-1.374, 11.57, 2.276), (-1.333, 11.56, 0.05533), (-1.333, 11.56, 2.276), (-1.31, 11.52, 0.05533), (-1.31, 11.52, 2.276), (-1.319, 11.48, 0.05533), (-1.319, 11.48, 2.276), (-1.355, 11.46, 0.05533), (-1.355, 11.46, 2.276), (-1.397, 11.47, 0.05533), (-1.397, 11.47, 2.276), (-1.42, 11.5, 0.05533), (-1.42, 11.5, 2.276), (-1.41, 11.54, 0.05533), (-1.41, 11.54, 2.276), (-1.98, 14.31, -1.0), (-1.98, 14.31, 1.0), (-1.98, 14.91, -1.0), (-1.98, 14.91, 1.0), (1.98, 14.31, -1.0), (1.98, 14.31, 1.0), (1.98, 14.91, -1.0), (1.98, 14.91, 1.0), (1.385, 14.67, 0.05533), (1.385, 14.67, 2.276), (1.425, 14.65, 0.05533), (1.425, 14.65, 2.276), (1.441, 14.61, 0.05533), (1.441, 14.61, 2.276), (1.425, 14.57, 0.05533), (1.425, 14.57, 2.276), (1.385, 14.56, 0.05533), (1.385, 14.56, 2.276), (1.346, 14.57, 0.05533), (1.346, 14.57, 2.276), (1.33, 14.61, 0.05533), (1.33, 14.61, 2.276), (1.346, 14.65, 0.05533), (1.346, 14.65, 2.276), (-1.385, 14.67, 0.05533), (-1.385, 14.67, 2.276), (-1.346, 14.65, 0.05533), (-1.346, 14.65, 2.276), (-1.33, 14.61, 0.05533), (-1.33, 14.61, 2.276), (-1.346, 14.57, 0.05533), (-1.346, 14.57, 2.276), (-1.385, 14.56, 0.05533), (-1.385, 14.56, 2.276), (-1.425, 14.57, 0.05533), (-1.425, 14.57, 2.276), (-1.441, 14.61, 0.05533), (-1.441, 14.61, 2.276), (-1.425, 14.65, 0.05533), (-1.425, 14.65, 2.276), (-1.992, 17.27, -1.0), (-1.992, 17.27, 1.0), (-1.963, 17.87, -1.0), (-1.963, 17.87, 1.0), (1.963, 17.08, -1.0), (1.963, 17.08, 1.0), (1.992, 17.68, -1.0), (1.992, 17.68, 1.0), (1.386, 17.46, 0.05533), (1.386, 17.46, 2.276), (1.425, 17.44, 0.05533), (1.425, 17.44, 2.276), (1.439, 17.4, 0.05533), (1.439, 17.4, 2.276), (1.421, 17.36, 0.05533), (1.421, 17.36, 2.276), (1.381, 17.35, 0.05533), (1.381, 17.35, 2.276), (1.342, 17.37, 0.05533), (1.342, 17.37, 2.276), (1.328, 17.41, 0.05533), (1.328, 17.41, 2.276), (1.346, 17.45, 0.05533), (1.346, 17.45, 2.276), (-1.381, 17.6, 0.05533), (-1.381, 17.6, 2.276), (-1.342, 17.58, 0.05533), (-1.342, 17.58, 2.276), (-1.328, 17.54, 0.05533), (-1.328, 17.54, 2.276), (-1.346, 17.5, 0.05533), (-1.346, 17.5, 2.276), (-1.386, 17.49, 0.05533), (-1.386, 17.49, 2.276), (-1.425, 17.51, 0.05533), (-1.425, 17.51, 2.276), (-1.439, 17.55, 0.05533), (-1.439, 17.55, 2.276), (-1.421, 17.58, 0.05533), (-1.421, 17.58, 2.276)], [], [(0, 1, 3, 2), (2, 3, 7, 6), (6, 7, 5, 4), (4, 5, 1, 0), (2, 6, 4, 0), (7, 3, 1, 5), (8, 9, 11, 10), (10, 11, 13, 12), (12, 13, 15, 14), (14, 15, 17, 16), (16, 17, 19, 18), (18, 19, 21, 20), (11, 9, 23, 21, 19, 17, 15, 13), (20, 21, 23, 22), (22, 23, 9, 8), (8, 10, 12, 14, 16, 18, 20, 22), (24, 25, 27, 26), (26, 27, 29, 28), (28, 29, 31, 30), (30, 31, 33, 32), (32, 33, 35, 34), (34, 35, 37, 36), (27, 25, 39, 37, 35, 33, 31, 29), (36, 37, 39, 38), (38, 39, 25, 24), (24, 26, 28, 30, 32, 34, 36, 38), (40, 41, 43, 42), (42, 43, 47, 46), (46, 47, 45, 44), (44, 45, 41, 40), (42, 46, 44, 40), (47, 43, 41, 45), (48, 49, 51, 50), (50, 51, 53, 52), (52, 53, 55, 54), (54, 55, 57, 56), (56, 57, 59, 58), (58, 59, 61, 60), (51, 49, 63, 61, 59, 57, 55, 53), (60, 61, 63, 62), (62, 63, 49, 48), (48, 50, 52, 54, 56, 58, 60, 62), (64, 65, 67, 66), (66, 67, 69, 68), (68, 69, 71, 70), (70, 71, 73, 72), (72, 73, 75, 74), (74, 75, 77, 76), (67, 65, 79, 77, 75, 73, 71, 69), (76, 77, 79, 78), (78, 79, 65, 64), (64, 66, 68, 70, 72, 74, 76, 78), (80, 81, 83, 82), (82, 83, 87, 86), (86, 87, 85, 84), (84, 85, 81, 80), (82, 86, 84, 80), (87, 83, 81, 85), (88, 89, 91, 90), (90, 91, 93, 92), (92, 93, 95, 94), (94, 95, 97, 96), (96, 97, 99, 98), (98, 99, 101, 100), (91, 89, 103, 101, 99, 97, 95, 93), (100, 101, 103, 102), (102, 103, 89, 88), (88, 90, 92, 94, 96, 98, 100, 102), (104, 105, 107, 106), (106, 107, 109, 108), (108, 109, 111, 110), (110, 111, 113, 112), (112, 113, 115, 114), (114, 115, 117, 116), (107, 105, 119, 117, 115, 113, 111, 109), (116, 117, 119, 118), (118, 119, 105, 104), (104, 106, 108, 110, 112, 114, 116, 118), (120, 121, 123, 122), (122, 123, 127, 126), (126, 127, 125, 124), (124, 125, 121, 120), (122, 126, 124, 120), (127, 123, 121, 125), (128, 129, 131, 130), (130, 131, 133, 132), (132, 133, 135, 134), (134, 135, 137, 136), (136, 137, 139, 138), (138, 139, 141, 140), (131, 129, 143, 141, 139, 137, 135, 133), (140, 141, 143, 142), (142, 143, 129, 128), (128, 130, 132, 134, 136, 138, 140, 142), (144, 145, 147, 146), (146, 147, 149, 148), (148, 149, 151, 150), (150, 151, 153, 152), (152, 153, 155, 154), (154, 155, 157, 156), (147, 145, 159, 157, 155, 153, 151, 149), (156, 157, 159, 158), (158, 159, 145, 144), (144, 146, 148, 150, 152, 154, 156, 158), (160, 161, 163, 162), (162, 163, 167, 166), (166, 167, 165, 164), (164, 165, 161, 160), (162, 166, 164, 160), (167, 163, 161, 165), (168, 169, 171, 170), (170, 171, 173, 172), (172, 173, 175, 174), (174, 175, 177, 176), (176, 177, 179, 178), (178, 179, 181, 180), (171, 169, 183, 181, 179, 177, 175, 173), (180, 181, 183, 182), (182, 183, 169, 168), (168, 170, 172, 174, 176, 178, 180, 182), (184, 185, 187, 186), (186, 187, 189, 188), (188, 189, 191, 190), (190, 191, 193, 192), (192, 193, 195, 194), (194, 195, 197, 196), (187, 185, 199, 197, 195, 193, 191, 189), (196, 197, 199, 198), (198, 199, 185, 184), (184, 186, 188, 190, 192, 194, 196, 198), (200, 201, 203, 202), (202, 203, 207, 206), (206, 207, 205, 204), (204, 205, 201, 200), (202, 206, 204, 200), (207, 203, 201, 205), (208, 209, 211, 210), (210, 211, 213, 212), (212, 213, 215, 214), (214, 215, 217, 216), (216, 217, 219, 218), (218, 219, 221, 220), (211, 209, 223, 221, 219, 217, 215, 213), (220, 221, 223, 222), (222, 223, 209, 208), (208, 210, 212, 214, 216, 218, 220, 222), (224, 225, 227, 226), (226, 227, 229, 228), (228, 229, 231, 230), (230, 231, 233, 232), (232, 233, 235, 234), (234, 235, 237, 236), (227, 225, 239, 237, 235, 233, 231, 229), (236, 237, 239, 238), (238, 239, 225, 224), (224, 226, 228, 230, 232, 234, 236, 238), (240, 241, 243, 242), (242, 243, 247, 246), (246, 247, 245, 244), (244, 245, 241, 240), (242, 246, 244, 240), (247, 243, 241, 245), (248, 249, 251, 250), (250, 251, 253, 252), (252, 253, 255, 254), (254, 255, 257, 256), (256, 257, 259, 258), (258, 259, 261, 260), (251, 249, 263, 261, 259, 257, 255, 253), (260, 261, 263, 262), (262, 263, 249, 248), (248, 250, 252, 254, 256, 258, 260, 262), (264, 265, 267, 266), (266, 267, 269, 268), (268, 269, 271, 270), (270, 271, 273, 272), (272, 273, 275, 274), (274, 275, 277, 276), (267, 265, 279, 277, 275, 273, 271, 269), (276, 277, 279, 278), (278, 279, 265, 264), (264, 266, 268, 270, 272, 274, 276, 278)])
me_cube_002.materials.append(mat_wood)
me_cube_002.use_remesh_preserve_volume = False
me_cube_002.use_remesh_preserve_attributes = False
me_cube_002.use_mirror_vertex_groups = False
me_cube_002.update()

# ---- curves / text
cu_rail_section = bpy.data.curves.new('Rail section', 'CURVE')
cu_rail_section.dimensions = '3D'
_sp = cu_rail_section.splines.new('POLY'); _sp.points.add(14)
_sp.points.foreach_set('co', [-1.084, -0.06021, -3.339e-06, 0.0, -0.9824, -0.06021, -3.338e-06, 0.0, -0.9824, -0.1061, -3.33e-06, 0.0, -1.344, -0.1061, -3.33e-06, 0.0, -1.344, -0.06021, -3.338e-06, 0.0, -1.206, -0.06021, -3.338e-06, 0.0, -1.206, 0.1086, -3.338e-06, 0.0, -1.268, 0.1086, -3.338e-06, 0.0, -1.268, 0.08208, -3.339e-06, 0.0, -1.303, 0.08208, -3.339e-06, 0.0, -1.303, 0.1402, -3.346e-06, 0.0, -1.292, 0.1512, -3.345e-06, 0.0, -1.018, 0.1512, -3.345e-06, 0.0, -1.018, 0.1086, -3.343e-06, 0.0, -1.084, 0.1086, -3.343e-06, 0.0])
_sp.order_v = 0
_sp.resolution_v = 0
_sp.use_cyclic_u = True
_sp.use_smooth = False
_sp = cu_rail_section.splines.new('POLY'); _sp.points.add(14)
_sp.points.foreach_set('co', [1.084, -0.06021, -3.339e-06, 0.0, 0.9824, -0.06021, -3.338e-06, 0.0, 0.9824, -0.1061, -3.33e-06, 0.0, 1.344, -0.1061, -3.33e-06, 0.0, 1.344, -0.06021, -3.338e-06, 0.0, 1.206, -0.06021, -3.338e-06, 0.0, 1.206, 0.1086, -3.338e-06, 0.0, 1.268, 0.1086, -3.338e-06, 0.0, 1.268, 0.08208, -3.339e-06, 0.0, 1.303, 0.08208, -3.339e-06, 0.0, 1.303, 0.1402, -3.346e-06, 0.0, 1.292, 0.1512, -3.345e-06, 0.0, 1.018, 0.1512, -3.345e-06, 0.0, 1.018, 0.1086, -3.343e-06, 0.0, 1.084, 0.1086, -3.343e-06, 0.0])
_sp.order_v = 0
_sp.resolution_v = 0
_sp.use_cyclic_u = True
_sp.use_smooth = False
cu_rail_section.use_path_clamp = True
cu_rail_section.bevel_resolution = 0
cu_rail_section.fill_mode = 'HALF'

# ---- objects
ob_lamp_004 = bpy.data.objects.new('Lamp.004', light_lamp_004)
ob_lamp_003 = bpy.data.objects.new('Lamp.003', light_lamp_003)
ob_obstacleright = bpy.data.objects.new('ObstacleRight', me_cube_003)
ob_poles_001 = bpy.data.objects.new('Poles.001', me_cylinder_000)
ob_hinges_001 = bpy.data.objects.new('Hinges.001', me_cylinder_002)
ob_lamp_002 = bpy.data.objects.new('Lamp.002', light_lamp_002)
ob_obstacleleft = bpy.data.objects.new('ObstacleLeft', me_cube)
ob_lamp_005 = bpy.data.objects.new('Lamp.005', light_lamp_005)
ob_lamp_001 = bpy.data.objects.new('Lamp.001', light_lamp_001)
ob_poles = bpy.data.objects.new('Poles', me_cylinder_001)
ob_hinges = bpy.data.objects.new('Hinges', me_cylinder_004)
ob_lamp = bpy.data.objects.new('Lamp', light_lamp)
ob_camera = bpy.data.objects.new('Camera', cam_camera)
ob_rail_section = bpy.data.objects.new('Rail section', cu_rail_section)
ob_rails = bpy.data.objects.new('Rails', me_cunurbspath_001)
ob_woodencrossbars = bpy.data.objects.new('WoodenCrossbars', me_cube_002)

# ---- transforms, parenting, visibility, modifiers, constraints
ob_lamp_004.location = (1.457, 1.097, 2.799)
ob_lamp_004.rotation_euler = (0.6503, 0.05522, 1.866)
ob_lamp_004.lock_rotations_4d = False
ob_lamp_004.empty_display_type = 'ARROWS'
ob_lamp_004.color = (0.0, 0.0, 0.0, 0.0)
ob_lamp_004.lineart.crease_threshold = 0.0
ob_lamp_003.location = (0.8984, 1.466, 1.028)
ob_lamp_003.rotation_euler = (0.6503, 0.05522, 1.866)
ob_lamp_003.lock_rotations_4d = False
ob_lamp_003.empty_display_type = 'ARROWS'
ob_lamp_003.color = (0.0, 0.0, 0.0, 0.0)
ob_lamp_003.lineart.crease_threshold = 0.0
ob_obstacleright.location = (-1.25, 0.0, 2.641)
ob_obstacleright.rotation_euler = (0.0, -0.0, 3.142)
ob_obstacleright.scale = (0.8015, 0.1, 1.5)
ob_obstacleright.hide_viewport = True
ob_obstacleright.lineart.crease_threshold = 0.0
ob_poles_001.parent = ob_obstacleright
ob_poles_001.matrix_parent_inverse = Matrix(((1.248, 0.0, 0.0, -1.656), (0.0, 10.0, 0.0, -0.0), (0.0, 0.0, 0.6667, -1.761), (0.0, 0.0, 0.0, 1.0)))
ob_poles_001.location = (2.283, 0.0, 0.2977)
ob_poles_001.scale = (0.1, 0.1, 1.0)
ob_poles_001.hide_viewport = True
ob_poles_001.lineart.crease_threshold = 0.0
ob_hinges_001.parent = ob_poles_001
ob_hinges_001.matrix_parent_inverse = Matrix(((10.0, 0.0, 0.0, -22.9), (0.0, 10.0, 0.0, -0.0), (0.0, 0.0, 1.0, -0.8179), (0.0, 0.0, 0.0, 1.0)))
ob_hinges_001.location = (2.166, 0.02894, 1.586)
ob_hinges_001.rotation_euler = (-1.344e-07, 1.571, 0.0)
ob_hinges_001.scale = (0.1123, 0.07254, 0.07254)
ob_hinges_001.hide_viewport = True
ob_hinges_001.lineart.crease_threshold = 0.0
ob_lamp_002.location = (-0.8807, 1.466, 1.028)
ob_lamp_002.rotation_euler = (0.6503, 0.05522, 1.866)
ob_lamp_002.lock_rotations_4d = False
ob_lamp_002.empty_display_type = 'ARROWS'
ob_lamp_002.color = (0.0, 0.0, 0.0, 0.0)
ob_lamp_002.lineart.crease_threshold = 0.0
ob_obstacleleft.location = (1.25, 0.0, 2.641)
ob_obstacleleft.rotation_euler = (0.0, -0.0, 3.142)
ob_obstacleleft.scale = (0.8015, 0.1, 1.5)
ob_obstacleleft.lineart.crease_threshold = 0.0
ob_lamp_005.location = (3.957, 5.211, 3.47)
ob_lamp_005.rotation_euler = (0.6503, 0.05522, 1.866)
ob_lamp_005.lock_rotations_4d = False
ob_lamp_005.empty_display_type = 'ARROWS'
ob_lamp_005.color = (0.0, 0.0, 0.0, 0.0)
ob_lamp_005.lineart.crease_threshold = 0.0
_c = ob_lamp_005.constraints.new('TRACK_TO'); _c.name = 'AutoTrack'
_c.active = False
_c.target = ob_obstacleleft
_c = ob_lamp_005.constraints.new('TRACK_TO'); _c.name = 'AutoTrack.001'
_c.target = ob_obstacleright
ob_lamp_001.location = (-4.22, 3.945, 3.47)
ob_lamp_001.rotation_euler = (0.6503, 0.05522, 1.866)
ob_lamp_001.lock_rotations_4d = False
ob_lamp_001.empty_display_type = 'ARROWS'
ob_lamp_001.color = (0.0, 0.0, 0.0, 0.0)
ob_lamp_001.lineart.crease_threshold = 0.0
_c = ob_lamp_001.constraints.new('TRACK_TO'); _c.name = 'AutoTrack'
_c.target = ob_obstacleleft
ob_poles.parent = ob_obstacleleft
ob_poles.matrix_parent_inverse = Matrix(((1.248, 0.0, 0.0, -1.656), (0.0, 10.0, 0.0, -0.0), (0.0, 0.0, 0.6667, -1.761), (0.0, 0.0, 0.0, 1.0)))
ob_poles.location = (2.283, 0.0, 0.2977)
ob_poles.scale = (0.1, 0.1, 1.0)
ob_poles.lineart.crease_threshold = 0.0
ob_hinges.parent = ob_poles
ob_hinges.matrix_parent_inverse = Matrix(((10.0, 0.0, 0.0, -22.9), (0.0, 10.0, 0.0, -0.0), (0.0, 0.0, 1.0, -0.8179), (0.0, 0.0, 0.0, 1.0)))
ob_hinges.location = (2.166, 0.02894, 1.586)
ob_hinges.rotation_euler = (-1.344e-07, 1.571, 0.0)
ob_hinges.scale = (0.1123, 0.07254, 0.07254)
ob_hinges.lineart.crease_threshold = 0.0
ob_lamp.location = (-1.271, 1.258, 2.799)
ob_lamp.rotation_euler = (0.6503, 0.05522, 1.866)
ob_lamp.lock_rotations_4d = False
ob_lamp.empty_display_type = 'ARROWS'
ob_lamp.color = (0.0, 0.0, 0.0, 0.0)
ob_lamp.lineart.crease_threshold = 0.0
ob_camera.location = (-3.307, 6.846, 5.017)
ob_camera.rotation_euler = (1.134, -0.0, -2.904)
ob_camera.lock_rotations_4d = False
ob_camera.empty_display_type = 'ARROWS'
ob_camera.color = (0.0, 0.0, 0.0, 0.0)
ob_camera.display_type = 'WIRE'
ob_camera.lineart.crease_threshold = 0.0
ob_rail_section.location = (0.0, -2.067, 0.0)
ob_rail_section.rotation_euler = (1.571, -0.0, 0.0)
ob_rail_section.lineart.crease_threshold = 0.0
ob_rails.location = (0.0, 0.0, 0.0)
ob_rails.rotation_euler = (0.0, -0.0, -1.571)
ob_rails.scale = (5.0, 1.0, 1.0)
ob_rails.lineart.crease_threshold = 0.0
ob_woodencrossbars.parent = ob_rails
ob_woodencrossbars.matrix_parent_inverse = Matrix(((0.0, -0.2, 0.0, -1.994), (1.0, -4.371e-08, 0.0, 5.0), (0.0, 0.0, 1.0, 0.0), (0.0, 0.0, 0.0, 1.0)))
ob_woodencrossbars.location = (-5.0, -10.0, -0.154)
ob_woodencrossbars.scale = (0.9201, 1.0, 0.05)
ob_woodencrossbars.lineart.crease_threshold = 0.0

# ---- collection membership
col_collection_1.objects.link(ob_lamp_004)
col_collection_1.objects.link(ob_lamp_003)
col_collection_1.objects.link(ob_obstacleright)
col_collection_1.objects.link(ob_poles_001)
col_collection_1.objects.link(ob_hinges_001)
col_collection_1.objects.link(ob_lamp_002)
col_collection_1.objects.link(ob_obstacleleft)
col_collection_1.objects.link(ob_lamp_005)
col_collection_1.objects.link(ob_lamp_001)
col_collection_1.objects.link(ob_poles)
col_collection_1.objects.link(ob_hinges)
col_collection_1.objects.link(ob_lamp)
col_collection_1.objects.link(ob_camera)
col_collection_1.objects.link(ob_rail_section)
col_collection_1.objects.link(ob_rails)
col_collection_1.objects.link(ob_woodencrossbars)

# ---- scene / render settings (as saved in the file)
scene.camera = ob_camera
scene.frame_start = 1; scene.frame_end = 250; scene.frame_set(0)
scene.render.engine = 'BLENDER_EEVEE_NEXT'
scene.render.resolution_percentage = 50
scene.render.dither_intensity = 0.0
scene.cycles.use_denoising = False
scene.cycles.samples = 128
scene.cycles.sampling_pattern = 'TABULATED_SOBOL'
scene.cycles.use_adaptive_sampling = False
scene.cycles.use_light_tree = False
scene.cycles.blur_glossy = 0.0
scene.cycles.sample_clamp_indirect = 0.0
scene.view_settings.view_transform = 'Standard'
bpy.context.view_layer.update()
